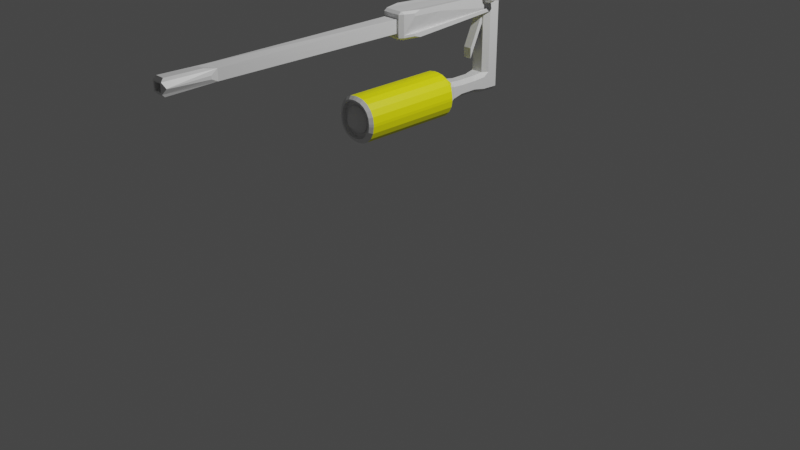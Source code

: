 # Source: blaster.blend  (saved by Blender 3.0.42; exported with 4.5.12 LTS)
import bpy
from mathutils import Matrix  # noqa: F401  (used for matrix-valued properties, if any)

bpy.ops.wm.read_factory_settings(use_empty=True)
scene = bpy.context.scene
scene.name = 'Scene'

# ---- collections
col_collection = bpy.data.collections.new('Collection'); scene.collection.children.link(col_collection)

# ---- materials (node trees are filled in below, after node groups)
mat_yellowplastic = bpy.data.materials.new('YellowPlastic')
mat_yellowplastic.use_transparent_shadow = False
mat_material = bpy.data.materials.new('Material')
mat_material.alpha_threshold = 0.0
mat_material.use_transparent_shadow = False
mat_material.line_color = (0.0, 0.0, 0.0, 1.0)

# ---- material node trees
mat_yellowplastic.use_nodes = True; mat_yellowplastic.node_tree.nodes.clear()
_N = mat_yellowplastic.node_tree.nodes; _L = mat_yellowplastic.node_tree.links
n0 = _N.new('ShaderNodeBsdfPrincipled'); n0.name = 'Principled BSDF'; n0.location = (10, 300)
n0.distribution = 'GGX'
n0.subsurface_method = 'RANDOM_WALK_SKIN'
n0.inputs[0].default_value = (1.0, 1.0, 0.0, 1.0)
n0.inputs[3].default_value = 1.45
n0.inputs[27].default_value = (0.0, 0.0, 0.0, 1.0)
n0.inputs[28].default_value = 1.0
n1 = _N.new('ShaderNodeOutputMaterial'); n1.name = 'Material Output'; n1.location = (300, 300)
_L.new(n0.outputs[0], n1.inputs[0])
n1.is_active_output = True
mat_material.use_nodes = True; mat_material.node_tree.nodes.clear()
_N = mat_material.node_tree.nodes; _L = mat_material.node_tree.links
n0 = _N.new('ShaderNodeOutputMaterial'); n0.name = 'Material Output'; n0.location = (300, 300)
n1 = _N.new('ShaderNodeBsdfPrincipled'); n1.name = 'Principled BSDF'; n1.location = (10, 300)
n1.distribution = 'GGX'
n1.subsurface_method = 'RANDOM_WALK_SKIN'
n1.inputs[2].default_value = 0.4
n1.inputs[3].default_value = 1.45
n1.inputs[27].default_value = (0.0, 0.0, 0.0, 1.0)
n1.inputs[28].default_value = 1.0
_L.new(n1.outputs[0], n0.inputs[0])
n0.is_active_output = True

# ---- world
world_world = bpy.data.worlds.new('World'); scene.world = world_world
world_world.use_nodes = True; world_world.node_tree.nodes.clear()
_N = world_world.node_tree.nodes; _L = world_world.node_tree.links
n0 = _N.new('ShaderNodeOutputWorld'); n0.name = 'World Output'; n0.location = (300, 300)
n1 = _N.new('ShaderNodeBackground'); n1.name = 'Background'; n1.location = (10, 300)
n1.inputs[0].default_value = (0.05088, 0.05088, 0.05088, 1.0)
_L.new(n1.outputs[0], n0.inputs[0])
n0.is_active_output = True
world_world.color = (0.05088, 0.05088, 0.05088)
world_world.use_sun_shadow = False
world_world.sun_shadow_jitter_overblur = 0.0

# ---- cameras
cam_camera = bpy.data.cameras.new('Camera')
cam_camera.clip_end = 100.0
cam_camera.ortho_scale = 7.314

# ---- lights
light_light = bpy.data.lights.new('Light', 'POINT')
light_light.transmission_factor = 0.0
light_light.energy = 1000.0
light_light.shadow_soft_size = 0.1
light_light.shadow_maximum_resolution = 0.006
light_light.use_absolute_resolution = True

# ---- meshes
me_cube = bpy.data.meshes.new('Cube')
me_cube.from_pydata([(-0.08126, -0.01296, 1.31), (0.1157, -0.01296, 1.507), (-0.07162, -0.01296, 1.371), (-0.04364, -0.01296, 1.426), (-6.425e-05, -0.01296, 1.469), (0.05485, -0.01296, 1.497), (0.01803, 0.4344, 1.408), (0.1583, -0.01296, 1.507), (0.3661, -0.01296, 1.299), (0.2225, -0.01296, 1.497), (0.2805, -0.01296, 1.467), (0.3265, -0.01296, 1.421), (0.356, -0.01296, 1.364), (0.2668, 0.4344, 1.408), (0.3661, -0.01296, 1.27), (0.1558, -0.01296, 1.06), (0.3558, -0.01296, 1.205), (0.326, -0.01296, 1.146), (0.2794, -0.01296, 1.1), (0.2208, -0.01296, 1.07), (0.2668, 0.4344, 1.159), (0.1175, -0.01296, 1.06), (-0.08126, -0.01296, 1.258), (0.05605, -0.01296, 1.069), (0.0006537, -0.01296, 1.098), (-0.04331, -0.01296, 1.142), (-0.07154, -0.01296, 1.197), (0.01803, 0.4344, 1.159), (0.01567, 0.4344, 1.405), (-0.08126, 0.3582, 1.31), (0.1157, 0.3582, 1.507), (0.01984, 0.4344, 1.41), (-0.07162, 0.3582, 1.371), (0.01714, 0.4344, 1.407), (-0.04364, 0.3582, 1.426), (0.01864, 0.4344, 1.408), (-6.473e-05, 0.3582, 1.469), (0.01824, 0.4344, 1.407), (0.05485, 0.3582, 1.497), (0.01826, 0.4344, 1.408), (0.265, 0.4344, 1.409), (0.1583, 0.3582, 1.507), (0.3661, 0.3582, 1.299), (0.2677, 0.4344, 1.407), (0.2225, 0.3582, 1.497), (0.2669, 0.4344, 1.408), (0.2805, 0.3582, 1.467), (0.2665, 0.4344, 1.406), (0.3265, 0.3582, 1.421), (0.2651, 0.4344, 1.407), (0.356, 0.3582, 1.364), (0.2662, 0.4344, 1.408), (0.2676, 0.4344, 1.16), (0.3661, 0.3582, 1.27), (0.1558, 0.3582, 1.06), (0.2653, 0.4344, 1.158), (0.3558, 0.3582, 1.205), (0.2661, 0.4344, 1.159), (0.326, 0.3582, 1.146), (0.2649, 0.4344, 1.159), (0.2794, 0.3582, 1.1), (0.2665, 0.4344, 1.161), (0.2208, 0.3582, 1.07), (0.267, 0.4344, 1.159), (0.01958, 0.4344, 1.157), (0.1175, 0.3582, 1.06), (-0.08126, 0.3582, 1.258), (0.0157, 0.4344, 1.161), (0.05605, 0.3582, 1.069), (0.01816, 0.4344, 1.159), (0.0006531, 0.3582, 1.098), (0.01829, 0.4344, 1.16), (-0.04331, 0.3582, 1.142), (0.01879, 0.4344, 1.159), (-0.07154, 0.3582, 1.197), (0.01724, 0.4344, 1.159), (0.1181, -0.6895, 1.477), (0.1157, -0.6595, 1.507), (-0.05128, -0.6895, 1.308), (-0.08126, -0.6595, 1.31), (0.06423, -0.6895, 1.469), (0.05485, -0.6595, 1.497), (0.01778, -0.6895, 1.445), (-6.342e-05, -0.6595, 1.469), (-0.01908, -0.6895, 1.408), (-0.04364, -0.6595, 1.426), (-0.04275, -0.6895, 1.362), (-0.07162, -0.6595, 1.371), (0.3362, -0.6895, 1.297), (0.3661, -0.6595, 1.299), (0.156, -0.6895, 1.477), (0.1583, -0.6595, 1.507), (0.3271, -0.6895, 1.354), (0.356, -0.6595, 1.364), (0.3019, -0.6895, 1.404), (0.3265, -0.6595, 1.421), (0.2626, -0.6895, 1.443), (0.2805, -0.6595, 1.467), (0.2132, -0.6895, 1.468), (0.2225, -0.6595, 1.497), (0.1535, -0.6895, 1.09), (0.1558, -0.6595, 1.06), (0.3362, -0.6895, 1.272), (0.3661, -0.6595, 1.27), (0.2114, -0.6895, 1.099), (0.2208, -0.6595, 1.07), (0.2616, -0.6895, 1.124), (0.2795, -0.6595, 1.1), (0.3014, -0.6895, 1.164), (0.326, -0.6595, 1.146), (0.327, -0.6895, 1.214), (0.3558, -0.6595, 1.205), (-0.05128, -0.6895, 1.261), (-0.08126, -0.6595, 1.258), (0.1198, -0.6895, 1.09), (0.1175, -0.6595, 1.06), (-0.04267, -0.6895, 1.206), (-0.07154, -0.6595, 1.197), (-0.01875, -0.6895, 1.159), (-0.04331, -0.6595, 1.142), (0.0185, -0.6895, 1.122), (0.0006545, -0.6595, 1.098), (0.06543, -0.6895, 1.098), (0.05605, -0.6595, 1.069), (0.2266, 0.4344, 1.159), (0.2668, 0.4344, 1.199), (0.2668, 0.4344, 1.159), (0.2668, 0.4344, 1.367), (0.2265, 0.4344, 1.408), (0.2668, 0.4344, 1.408), (0.0584, 0.4344, 1.408), (0.01804, 0.4344, 1.367), (0.01804, 0.4344, 1.408), (0.01804, 0.4344, 1.199), (0.05832, 0.4344, 1.159), (0.01804, 0.4344, 1.159), (0.2479, 1.099, 1.218), (0.2079, 1.099, 1.178), (0.2093, 1.139, 1.217), (0.2479, 1.099, 1.389), (0.2093, 1.139, 1.39), (0.07561, 1.139, 1.39), (0.03698, 1.099, 1.389), (0.03698, 1.099, 1.218), (0.07561, 1.139, 1.217), (0.07702, 1.099, 1.178), (0.2035, 0.5047, 1.182), (0.2437, 0.5047, 1.222), (0.2437, 0.5047, 1.344), (0.2034, 0.5047, 1.385), (0.04118, 0.5047, 1.222), (0.08141, 0.5047, 1.182), (0.0815, 0.5047, 1.385), (0.04118, 0.5047, 1.344), (0.09773, 0.6332, 1.368), (0.0575, 0.6332, 1.328), (0.2274, 0.6332, 1.328), (0.1871, 0.6332, 1.368), (0.1872, 0.6332, 1.198), (0.2274, 0.6332, 1.239), (0.0575, 0.6332, 1.239), (0.09764, 0.6332, 1.198), (0.0977, 0.8146, 1.368), (0.05749, 0.8146, 1.328), (0.2274, 0.8146, 1.328), (0.1872, 0.8146, 1.368), (0.1873, 0.8146, 1.198), (0.2274, 0.8146, 1.239), (0.05749, 0.8146, 1.239), (0.09758, 0.8146, 1.198), (0.04118, 0.9346, 1.344), (0.08137, 0.9346, 1.385), (0.03975, 0.9906, 1.386), (0.2035, 0.9346, 1.385), (0.2437, 0.9346, 1.344), (0.2451, 0.9906, 1.386), (0.2437, 0.9346, 1.222), (0.2036, 0.9346, 1.182), (0.04118, 0.9346, 1.222), (0.08124, 0.9346, 1.182), (0.08137, 0.9346, 2.177), (0.03975, 0.9906, 2.179), (0.2451, 0.9906, 2.179), (0.2035, 0.9346, 2.177), (0.2093, 1.139, 2.183), (0.2479, 1.099, 2.182), (0.03698, 1.099, 2.182), (0.07561, 1.139, 2.183), (0.2035, 0.9346, 2.006), (0.08137, 0.9346, 2.006), (0.03975, 0.9906, 2.007), (0.03698, 1.099, 2.01), (0.07561, 1.139, 2.011), (0.2093, 1.139, 2.011), (0.2479, 1.099, 2.01), (0.2451, 0.9906, 2.007), (0.06736, -0.2308, 2.197), (0.2175, -0.2308, 2.197), (0.2175, -0.2308, 1.986), (0.06736, -0.2308, 1.986), (0.03698, 1.099, 2.149), (0.2093, 1.139, 2.15), (0.2451, 0.9906, 2.146), (0.03975, 0.9906, 2.146), (0.07561, 1.139, 2.15), (0.2479, 1.099, 2.149), (0.2377, -0.2308, 2.174), (0.0472, -0.2308, 2.174), (0.2175, -0.2308, 2.156), (0.06736, -0.2308, 2.156), (0.03975, 0.9906, 2.039), (0.07561, 1.139, 2.043), (0.2479, 1.099, 2.042), (0.0472, -0.2308, 2.007), (0.06736, -0.2308, 2.024), (0.03698, 1.099, 2.042), (0.2093, 1.139, 2.043), (0.2451, 0.9906, 2.039), (0.2377, -0.2308, 2.007), (0.2175, -0.2308, 2.024), (0.2674, -0.1908, 2.175), (0.2996, -0.08448, 2.174), (-0.01474, -0.08448, 2.174), (0.01749, -0.1908, 2.175), (0.01749, -0.1908, 2.008), (-0.01474, -0.08448, 2.01), (0.2674, -0.1908, 2.008), (0.2996, -0.08448, 2.01), (0.04811, -0.1998, 2.224), (0.0472, -0.2308, 2.2), (0.2377, -0.2308, 2.2), (0.2368, -0.1998, 2.224), (0.2368, -0.1998, 1.959), (0.2377, -0.2308, 1.982), (0.0472, -0.2308, 1.982), (0.04811, -0.1998, 1.959), (-0.01474, -0.08448, 2.2), (-0.01107, -0.01216, 2.222), (0.04402, -0.194, 2.224), (0.01749, -0.1908, 2.202), (0.2409, -0.194, 2.224), (0.2674, -0.1908, 2.202), (0.2959, -0.01216, 2.222), (0.2996, -0.08448, 2.2), (0.2996, -0.08448, 1.987), (0.2959, -0.01188, 1.965), (0.2407, -0.1941, 1.959), (0.2674, -0.1908, 1.983), (0.04416, -0.1941, 1.959), (0.01749, -0.1908, 1.983), (-0.01106, -0.01188, 1.965), (-0.01474, -0.08448, 1.987), (0.19, -2.668, 2.012), (0.19, -2.668, 2.169), (0.0949, -2.668, 2.169), (0.0949, -2.668, 2.012), (0.1773, -2.292, 2.023), (0.1076, -2.292, 2.023), (0.1076, -2.292, 2.157), (0.1773, -2.292, 2.157), (0.2317, -2.672, 2.088), (0.2008, -2.697, 2.04), (0.2318, -2.672, 2.092), (0.2011, -2.696, 2.141), (0.05314, -2.672, 2.093), (0.08411, -2.697, 2.14), (0.05304, -2.672, 2.089), (0.08382, -2.696, 2.04), (0.2179, -2.246, 2.064), (0.1978, -2.173, 2.026), (0.06667, -2.246, 2.083), (0.08521, -2.173, 2.044), (0.06702, -2.246, 2.117), (0.0871, -2.173, 2.155), (0.2182, -2.246, 2.097), (0.1997, -2.173, 2.136), (0.08137, 0.9346, 1.862), (0.03975, 0.9906, 1.863), (0.07561, 1.139, 1.867), (0.2479, 1.099, 1.866), (0.2035, 0.9346, 1.862), (0.03698, 1.099, 1.866), (0.2093, 1.139, 1.867), (0.2451, 0.9906, 1.863), (0.07415, 0.6881, 1.995), (0.2107, 0.6881, 1.995), (0.2035, 0.6883, 2.006), (0.08138, 0.6883, 2.006), (0.07112, -0.6895, 1.452), (0.1201, -0.6895, 1.46), (0.02889, -0.6895, 1.43), (-0.004633, -0.6895, 1.397), (-0.02615, -0.6895, 1.355), (-0.03391, -0.6895, 1.306), (0.1545, -0.6895, 1.46), (0.2066, -0.6895, 1.451), (0.2515, -0.6895, 1.428), (0.2872, -0.6895, 1.393), (0.3102, -0.6895, 1.348), (0.3184, -0.6895, 1.296), (0.205, -0.6895, 1.116), (0.1523, -0.6895, 1.107), (0.2506, -0.6895, 1.139), (0.2868, -0.6895, 1.175), (0.31, -0.6895, 1.221), (0.3184, -0.6895, 1.273), (0.1217, -0.6895, 1.107), (0.07222, -0.6895, 1.115), (0.02954, -0.6895, 1.137), (-0.004331, -0.6895, 1.171), (-0.02608, -0.6895, 1.213), (-0.03391, -0.6895, 1.263), (0.07112, -0.6895, 1.452), (0.1201, -0.6895, 1.46), (0.02889, -0.6895, 1.43), (-0.004633, -0.6895, 1.397), (-0.02615, -0.6895, 1.355), (-0.03391, -0.6895, 1.306), (0.1545, -0.6895, 1.46), (0.2066, -0.6895, 1.451), (0.2515, -0.6895, 1.428), (0.2872, -0.6895, 1.393), (0.3102, -0.6895, 1.348), (0.3184, -0.6895, 1.296), (0.205, -0.6895, 1.116), (0.1523, -0.6895, 1.107), (0.2506, -0.6895, 1.139), (0.2868, -0.6895, 1.175), (0.31, -0.6895, 1.221), (0.3184, -0.6895, 1.273), (0.1217, -0.6895, 1.107), (0.07222, -0.6895, 1.115), (0.02954, -0.6895, 1.137), (-0.004331, -0.6895, 1.171), (-0.02608, -0.6895, 1.213), (-0.03391, -0.6895, 1.263), (0.07112, -0.639, 1.452), (0.1201, -0.639, 1.46), (0.02889, -0.639, 1.43), (-0.004633, -0.639, 1.397), (-0.02615, -0.639, 1.355), (-0.03391, -0.639, 1.306), (0.1545, -0.639, 1.46), (0.2066, -0.639, 1.451), (0.2515, -0.639, 1.428), (0.2872, -0.639, 1.393), (0.3102, -0.639, 1.348), (0.3184, -0.639, 1.296), (0.205, -0.639, 1.116), (0.1523, -0.639, 1.107), (0.2506, -0.639, 1.139), (0.2868, -0.639, 1.175), (0.31, -0.639, 1.221), (0.3184, -0.639, 1.273), (0.1217, -0.639, 1.107), (0.07222, -0.639, 1.115), (0.02954, -0.639, 1.137), (-0.004331, -0.639, 1.171), (-0.02608, -0.639, 1.213), (-0.03391, -0.639, 1.263), (0.08974, -0.639, 1.407), (0.1255, -0.639, 1.412), (0.05887, -0.639, 1.391), (0.03437, -0.639, 1.366), (0.01865, -0.639, 1.336), (0.01298, -0.639, 1.3), (0.1507, -0.639, 1.412), (0.1887, -0.639, 1.406), (0.2216, -0.639, 1.389), (0.2477, -0.639, 1.363), (0.2644, -0.639, 1.331), (0.2704, -0.639, 1.293), (0.1876, -0.639, 1.161), (0.149, -0.639, 1.155), (0.2209, -0.639, 1.178), (0.2473, -0.639, 1.204), (0.2643, -0.639, 1.238), (0.2704, -0.639, 1.276), (0.1267, -0.639, 1.155), (0.09054, -0.639, 1.161), (0.05935, -0.639, 1.176), (0.0346, -0.639, 1.201), (0.0187, -0.639, 1.232), (0.01298, -0.639, 1.269), (0.1865, -2.696, 2.128), (0.1863, -2.697, 2.053), (0.09838, -2.696, 2.052), (0.0986, -2.697, 2.128), (0.1865, -0.6338, 2.128), (0.1863, -0.634, 2.053), (0.09838, -0.6338, 2.052), (0.0986, -0.634, 2.128), (0.08974, -0.6601, 1.407), (0.1091, -0.7219, 1.347), (0.1304, -0.7219, 1.35), (0.1255, -0.6601, 1.412), (0.05887, -0.6601, 1.391), (0.09566, -0.7219, 1.34), (0.03437, -0.6601, 1.366), (0.08501, -0.7219, 1.33), (0.01865, -0.6601, 1.336), (0.07817, -0.7219, 1.316), (0.01298, -0.6601, 1.3), (0.07479, -0.7219, 1.295), (0.1507, -0.6601, 1.412), (0.1458, -0.7219, 1.35), (0.1694, -0.7219, 1.347), (0.1887, -0.6601, 1.406), (0.1848, -0.7219, 1.339), (0.2216, -0.6601, 1.389), (0.197, -0.7219, 1.327), (0.2477, -0.6601, 1.363), (0.2049, -0.7219, 1.311), (0.2644, -0.6601, 1.331), (0.2086, -0.7219, 1.288), (0.2704, -0.6601, 1.293), (0.1876, -0.6601, 1.161), (0.1682, -0.7219, 1.22), (0.1442, -0.7219, 1.217), (0.149, -0.6601, 1.155), (0.2209, -0.6601, 1.178), (0.1841, -0.7219, 1.229), (0.2473, -0.6601, 1.204), (0.1967, -0.7219, 1.241), (0.2643, -0.6601, 1.238), (0.2048, -0.7219, 1.257), (0.2704, -0.6601, 1.276), (0.2086, -0.7219, 1.281), (0.1267, -0.6601, 1.155), (0.1315, -0.7219, 1.217), (0.1099, -0.7219, 1.22), (0.09054, -0.6601, 1.161), (0.09613, -0.7219, 1.227), (0.05935, -0.6601, 1.176), (0.08523, -0.7219, 1.238), (0.0346, -0.6601, 1.201), (0.07823, -0.7219, 1.252), (0.0187, -0.6601, 1.232), (0.07479, -0.7219, 1.273), (0.01298, -0.6601, 1.269), (0.08138, 0.7704, 2.006), (0.08137, 0.8525, 2.006), (0.2035, 0.8525, 2.006), (0.2035, 0.7704, 2.006), (0.1866, 0.9346, 1.986), (0.09831, 0.9346, 1.986), (0.1866, 0.9346, 1.882), (0.09831, 0.9346, 1.882), (0.1866, 0.7865, 1.659), (0.09831, 0.7865, 1.659), (0.1866, 0.7865, 1.555), (0.09831, 0.7865, 1.555), (0.3471, 0.9978, 2.151), (0.2553, 0.8879, 2.124), (0.3044, 0.8903, 2.126), (0.2505, 0.8841, 2.118), (0.2814, 0.2739, 2.165), (0.2633, 0.6323, 2.155), (0.3486, 0.8582, 2.256), (0.3427, 0.8749, 2.272), (0.3453, 0.9919, 2.174), (0.3539, 0.8647, 2.233), (0.353, 0.9811, 2.134), (0.2479, 0.9357, 2.147), (0.2479, 0.9357, 2.037), (0.3406, 0.8995, 2.214), (0.2968, 0.8902, 2.136), (0.3407, 0.8943, 2.177), (0.3573, 0.9583, 2.141), (0.2553, 0.888, 2.137), (0.2504, 0.8865, 2.138), (0.2943, 0.9386, 2.143), (0.299, 0.8675, 2.264), (0.3048, 0.9906, 2.143), (0.2991, 0.9841, 2.166), (0.3086, 0.9399, 2.15), (0.3049, 0.8508, 2.248), (0.3066, 0.8567, 2.224), (0.311, 0.9505, 2.132), (0.3192, 0.9413, 2.164), (0.3108, 0.974, 2.127), (0.2814, 0.2739, 2.153), (0.2633, 0.6323, 2.145), (0.3131, 0.9326, 2.173), (0.3145, 0.8908, 2.129), (0.333, 0.8921, 2.148), (0.2639, 0.8581, 2.226), (0.2823, 0.8526, 2.22), (0.2826, 0.8471, 2.243), (0.2689, 0.9527, 2.133), (0.2891, 0.9703, 2.123), (0.2873, 0.9465, 2.128), (0.3779, 0.9853, 2.139), (0.3969, 0.9744, 2.157), (0.3845, 0.9629, 2.146), (0.3941, 0.8801, 2.25), (0.3743, 0.8626, 2.261), (0.3818, 0.8694, 2.238), (0.258, 0.8747, 2.242), (0.2766, 0.8637, 2.26), (0.2704, 0.8862, 2.253), (0.2754, 0.9801, 2.161), (0.2832, 0.987, 2.139), (0.263, 0.9694, 2.15), (0.3725, 0.9965, 2.18), (0.391, 0.991, 2.174), (0.3719, 1.002, 2.156), (0.3698, 0.903, 2.272), (0.3683, 0.8792, 2.277), (0.3882, 0.8967, 2.267), (0.2531, 0.931, 2.111), (0.2477, 0.9357, 2.11), (0.255, 0.8928, 2.111), (0.2553, 0.8879, 2.116), (0.2506, 0.8828, 2.106), (0.2553, 0.888, 2.143), (0.2503, 0.8877, 2.148), (0.3028, 0.891, 2.144), (0.2953, 0.8955, 2.145), (0.2929, 0.8902, 2.141), (0.3207, 0.9339, 2.117), (0.312, 0.9335, 2.114), (0.3139, 0.9386, 2.118), (0.3219, 0.8957, 2.119), (0.319, 0.8908, 2.123), (0.3089, 0.8903, 2.12), (0.3134, 0.8953, 2.115), (0.3159, 0.8923, 2.155), (0.3084, 0.8967, 2.153), (0.3087, 0.8913, 2.147), (0.3439, 0.9351, 2.141), (0.3386, 0.9348, 2.133), (0.3374, 0.9399, 2.138), (0.3442, 0.8969, 2.143), (0.3397, 0.892, 2.145), (0.3339, 0.8916, 2.137), (0.3391, 0.8966, 2.135), (0.3215, 0.8938, 2.172), (0.3176, 0.8981, 2.166), (0.3204, 0.8925, 2.162), (0.3514, 0.9347, 2.177), (0.3531, 0.9362, 2.168), (0.3488, 0.9413, 2.171), (0.3531, 0.8996, 2.18), (0.3482, 0.8946, 2.179), (0.3466, 0.893, 2.168), (0.3525, 0.8979, 2.17), (0.3118, 0.8978, 2.207), (0.3168, 0.8985, 2.203), (0.353, 0.9355, 2.18), (0.3516, 0.9436, 2.172), (0.3518, 0.9002, 2.217), (0.3436, 0.9023, 2.208), (0.3486, 0.9069, 2.205), (0.3067, 0.8909, 2.139), (0.3149, 0.8914, 2.145), (0.3217, 0.8922, 2.153), (0.3268, 0.8926, 2.163), (0.328, 0.894, 2.174), (0.3233, 0.8994, 2.204), (0.3216, 0.8984, 2.21), (0.2479, 0.9357, 2.138), (0.2991, 0.9386, 2.137), (0.3156, 0.9399, 2.147), (0.3264, 0.9413, 2.166), (0.3225, 0.9353, 2.173), (0.3269, 0.8915, 2.14), (0.3392, 0.8929, 2.166), (0.3361, 0.9012, 2.207), (0.2478, 0.9357, 2.121), (0.3084, 0.9386, 2.125), (0.3294, 0.9399, 2.141), (0.3405, 0.9413, 2.169), (0.3408, 0.9405, 2.172), (0.3057, 0.9859, 2.164), (0.31, 0.9907, 2.147), (0.3397, 0.9917, 2.17), (0.341, 0.996, 2.153), (0.3065, 0.9824, 2.163), (0.3088, 0.9815, 2.161), (0.3123, 0.9854, 2.148), (0.3107, 0.9872, 2.146), (0.3404, 0.9881, 2.169), (0.3393, 0.9867, 2.167), (0.3403, 0.9902, 2.153), (0.3417, 0.9925, 2.152)], [], [(87, 2, 0, 79), (3, 34, 32, 2), (133, 131, 153, 150), (1, 30, 38, 5), (111, 16, 14, 103), (146, 151, 161, 158), (44, 9, 10, 46), (177, 179, 145, 137), (144, 141, 140, 138), (225, 251, 249, 224), (104, 106, 302, 300), (7, 91, 99, 9), (17, 58, 56, 16), (2, 32, 29, 0), (4, 36, 34, 3), (5, 38, 36, 4), (40, 45, 13), (1, 7, 41, 30), (39, 31, 6), (37, 39, 6), (35, 37, 6), (33, 35, 6), (22, 0, 29, 66), (7, 1, 77, 91), (83, 4, 3, 85), (85, 3, 2, 87), (12, 93, 89, 8), (0, 22, 113, 79), (175, 174, 176, 136, 139), (41, 7, 9, 44), (46, 10, 11, 48), (48, 11, 12, 50), (52, 57, 20), (53, 42, 8, 14), (50, 12, 8, 42), (45, 47, 13), (47, 49, 13), (49, 51, 13), (51, 43, 13), (11, 95, 93, 12), (101, 15, 19, 105), (9, 99, 97, 10), (10, 97, 95, 11), (14, 8, 89, 103), (124, 134, 151, 146), (16, 56, 53, 14), (18, 60, 58, 17), (19, 62, 60, 18), (64, 69, 27), (15, 21, 65, 54), (63, 55, 20), (61, 63, 20), (59, 61, 20), (57, 59, 20), (15, 54, 62, 19), (21, 15, 101, 115), (107, 18, 17, 109), (109, 17, 16, 111), (26, 117, 113, 22), (105, 19, 18, 107), (81, 5, 4, 83), (65, 21, 23, 68), (70, 24, 25, 72), (72, 25, 26, 74), (68, 23, 24, 70), (74, 26, 22, 66), (69, 71, 27), (71, 73, 27), (73, 75, 27), (75, 67, 27), (25, 119, 117, 26), (20, 55, 64, 27, 135, 134, 124, 126), (23, 123, 121, 24), (24, 121, 119, 25), (21, 115, 123, 23), (130, 128, 149, 152), (29, 32, 33, 28), (32, 34, 35, 33), (34, 36, 37, 35), (36, 38, 39, 37), (38, 30, 31, 39), (41, 44, 45, 40), (44, 46, 47, 45), (46, 48, 49, 47), (48, 50, 51, 49), (50, 42, 43, 51), (40, 31, 30, 41), (53, 56, 57, 52), (56, 58, 59, 57), (58, 60, 61, 59), (60, 62, 63, 61), (62, 54, 55, 63), (52, 43, 42, 53), (65, 68, 69, 64), (68, 70, 71, 69), (70, 72, 73, 71), (72, 74, 75, 73), (74, 66, 67, 75), (64, 55, 54, 65), (28, 67, 66, 29), (28, 33, 6), (80, 76, 77, 81), (82, 80, 81, 83), (84, 82, 83, 85), (86, 84, 85, 87), (78, 86, 87, 79), (90, 98, 99, 91), (98, 96, 97, 99), (96, 94, 95, 97), (94, 92, 93, 95), (92, 88, 89, 93), (76, 90, 91, 77), (104, 100, 101, 105), (106, 104, 105, 107), (108, 106, 107, 109), (110, 108, 109, 111), (102, 110, 111, 103), (88, 102, 103, 89), (114, 122, 123, 115), (122, 120, 121, 123), (120, 118, 119, 121), (118, 116, 117, 119), (116, 112, 113, 117), (112, 78, 79, 113), (100, 114, 115, 101), (77, 1, 5, 81), (13, 43, 52, 20, 126, 125, 127, 129), (6, 31, 40, 13, 129, 128, 130, 132), (27, 67, 28, 6, 132, 131, 133, 135), (148, 147, 159, 156), (152, 149, 157, 154), (150, 153, 155, 160), (154, 157, 165, 162), (162, 165, 173, 171), (158, 161, 169, 166), (160, 155, 163, 168), (156, 159, 167, 164), (166, 169, 179, 177), (168, 163, 170, 178), (164, 167, 176, 174), (178, 170, 172, 142, 143), (124, 125, 126), (127, 128, 129), (130, 131, 132), (133, 134, 135), (136, 137, 138), (143, 144, 145), (170, 171, 172), (173, 174, 175), (138, 140, 139, 136), (141, 144, 143, 142), (137, 145, 144, 138), (151, 134, 133, 150), (177, 137, 136, 176), (130, 152, 153, 131), (127, 148, 149, 128), (161, 151, 150, 160), (124, 146, 147, 125), (152, 154, 155, 153), (148, 156, 157, 149), (146, 158, 159, 147), (169, 161, 160, 168), (154, 162, 163, 155), (156, 164, 165, 157), (158, 166, 167, 159), (179, 169, 168, 178), (162, 171, 170, 163), (164, 174, 173, 165), (166, 177, 176, 167), (145, 179, 178, 143), (127, 125, 147, 148), (187, 186, 181, 180, 183, 182, 185, 184), (204, 200, 186, 187), (205, 201, 184, 185), (200, 203, 181, 186), (206, 230, 197, 208), (201, 204, 187, 184), (202, 205, 185, 182), (283, 279, 194, 195), (282, 278, 192, 193), (280, 283, 195, 188), (281, 277, 190, 191), (279, 282, 193, 194), (278, 281, 191, 192), (277, 276, 189, 190), (229, 207, 209, 196), (244, 227, 226, 247), (284, 285, 232, 235), (206, 220, 241, 230), (221, 243, 241, 220), (188, 195, 245, 246, 232, 285), (218, 226, 220, 206), (180, 181, 237, 238, 228), (209, 208, 197, 196), (233, 218, 219, 198), (190, 189, 284, 235, 248, 250), (234, 233, 198, 199), (218, 206, 208, 219), (223, 207, 229, 239), (259, 258, 254, 253), (182, 183, 231, 240, 242), (203, 210, 225, 222), (481, 456, 221), (532, 571, 572, 542), (216, 211, 204, 201), (215, 210, 203, 200), (212, 216, 201, 205), (211, 215, 200, 204), (192, 191, 215, 211), (194, 193, 216, 212), (191, 190, 210, 215), (193, 192, 211, 216), (195, 194, 212, 217), (236, 222, 223, 239), (249, 234, 213, 224), (213, 234, 199, 214), (199, 198, 219, 214), (233, 247, 226, 218), (207, 213, 214, 209), (224, 213, 207, 223), (257, 256, 252, 255), (219, 208, 275, 269), (267, 271, 257, 255), (263, 275, 259, 253), (471, 518, 528, 475), (210, 190, 250, 251, 225), (470, 455, 453, 469), (181, 203, 222, 236, 237), (222, 225, 224, 223), (195, 217, 464, 227, 244, 245), (230, 229, 196, 197), (229, 230, 231, 228), (233, 234, 235, 232), (242, 240, 241, 243), (250, 248, 249, 251), (238, 237, 236, 239), (246, 245, 244, 247), (239, 229, 228, 238), (230, 241, 240, 231), (232, 246, 247, 233), (248, 235, 234, 249), (183, 180, 228, 231), (258, 259, 275, 273), (209, 214, 271, 273), (254, 258, 273, 265), (268, 274, 262, 260), (261, 267, 255, 252), (256, 257, 271, 269), (272, 270, 266, 264), (253, 254, 265, 263), (208, 209, 273, 275), (214, 219, 269, 271), (261, 263, 384, 385), (268, 260, 261, 269), (266, 270, 271, 267), (272, 264, 265, 273), (262, 274, 275, 263), (269, 275, 274, 268), (263, 261, 260, 262), (264, 266, 267, 265), (273, 271, 270, 272), (269, 261, 252, 256), (171, 173, 280, 276), (172, 171, 276, 277), (141, 142, 281, 278), (139, 140, 282, 279), (142, 172, 277, 281), (173, 175, 283, 280), (140, 141, 278, 282), (175, 139, 279, 283), (189, 188, 285, 284), (188, 189, 441, 440, 287, 286, 443, 442), (301, 300, 324, 325), (98, 90, 294, 295), (90, 76, 289, 294), (116, 118, 309, 310), (114, 100, 301, 306), (110, 102, 305, 304), (84, 86, 292, 291), (92, 94, 297, 298), (120, 122, 307, 308), (106, 108, 303, 302), (80, 82, 290, 288), (96, 98, 295, 296), (100, 104, 300, 301), (102, 88, 299, 305), (112, 116, 310, 311), (86, 78, 293, 292), (88, 92, 298, 299), (118, 120, 308, 309), (108, 110, 304, 303), (82, 84, 291, 290), (94, 96, 296, 297), (76, 80, 288, 289), (122, 114, 306, 307), (78, 112, 311, 293), (313, 312, 336, 337), (292, 293, 317, 316), (309, 308, 332, 333), (300, 302, 326, 324), (295, 294, 318, 319), (310, 309, 333, 334), (302, 303, 327, 326), (296, 295, 319, 320), (311, 310, 334, 335), (303, 304, 328, 327), (297, 296, 320, 321), (293, 311, 335, 317), (289, 288, 312, 313), (304, 305, 329, 328), (298, 297, 321, 322), (306, 301, 325, 330), (288, 290, 314, 312), (305, 299, 323, 329), (299, 298, 322, 323), (290, 291, 315, 314), (307, 306, 330, 331), (294, 289, 313, 318), (291, 292, 316, 315), (308, 307, 331, 332), (340, 341, 365, 364), (328, 329, 353, 352), (322, 321, 345, 346), (330, 325, 349, 354), (312, 314, 338, 336), (329, 323, 347, 353), (323, 322, 346, 347), (314, 315, 339, 338), (331, 330, 354, 355), (318, 313, 337, 342), (315, 316, 340, 339), (332, 331, 355, 356), (325, 324, 348, 349), (316, 317, 341, 340), (333, 332, 356, 357), (324, 326, 350, 348), (319, 318, 342, 343), (334, 333, 357, 358), (326, 327, 351, 350), (320, 319, 343, 344), (335, 334, 358, 359), (327, 328, 352, 351), (321, 320, 344, 345), (317, 335, 359, 341), (379, 378, 428, 431), (357, 356, 380, 381), (348, 350, 374, 372), (343, 342, 366, 367), (358, 357, 381, 382), (350, 351, 375, 374), (344, 343, 367, 368), (359, 358, 382, 383), (351, 352, 376, 375), (345, 344, 368, 369), (341, 359, 383, 365), (337, 336, 360, 361), (352, 353, 377, 376), (346, 345, 369, 370), (354, 349, 373, 378), (336, 338, 362, 360), (353, 347, 371, 377), (347, 346, 370, 371), (338, 339, 363, 362), (355, 354, 378, 379), (342, 337, 361, 366), (339, 340, 364, 363), (356, 355, 379, 380), (349, 348, 372, 373), (360, 362, 396, 392), (371, 370, 413, 415), (374, 375, 422, 420), (366, 361, 395, 404), (373, 372, 416, 419), (377, 371, 415, 426), (363, 364, 400, 398), (380, 379, 431, 433), (362, 363, 398, 396), (364, 365, 402, 400), (381, 380, 433, 435), (372, 374, 420, 416), (365, 383, 439, 402), (382, 381, 435, 437), (378, 373, 419, 428), (368, 367, 407, 409), (383, 382, 437, 439), (375, 376, 424, 422), (369, 368, 409, 411), (376, 377, 426, 424), (370, 369, 411, 413), (367, 366, 404, 407), (418, 417, 421, 423, 425, 427, 414, 412, 410, 408, 406, 405, 394, 393, 397, 399, 401, 403, 438, 436, 434, 432, 430, 429), (387, 386, 390, 391), (265, 267, 386, 387), (263, 265, 387, 384), (267, 261, 385, 386), (390, 389, 388, 391), (386, 385, 389, 390), (385, 384, 388, 389), (384, 387, 391, 388), (393, 394, 395, 392), (397, 393, 392, 396), (399, 397, 396, 398), (401, 399, 398, 400), (403, 401, 400, 402), (405, 406, 407, 404), (406, 408, 409, 407), (408, 410, 411, 409), (410, 412, 413, 411), (412, 414, 415, 413), (394, 405, 404, 395), (417, 418, 419, 416), (421, 417, 416, 420), (423, 421, 420, 422), (425, 423, 422, 424), (427, 425, 424, 426), (414, 427, 426, 415), (429, 430, 431, 428), (430, 432, 433, 431), (432, 434, 435, 433), (434, 436, 437, 435), (436, 438, 439, 437), (438, 403, 402, 439), (418, 429, 428, 419), (361, 360, 392, 395), (188, 189, 445, 444), (445, 447, 451, 449), (189, 276, 447, 445), (280, 188, 444, 446), (276, 280, 446, 447), (449, 451, 450, 448), (444, 445, 449, 448), (446, 444, 448, 450), (447, 446, 450, 451), (559, 568, 465, 560), (477, 461, 458, 476), (466, 454, 484, 554), (550, 573, 468, 494), (463, 516, 518, 471), (560, 465, 461, 477), (453, 513, 525, 454), (482, 457, 456, 481), (561, 463, 471, 562), (522, 570, 571, 532), (464, 217, 212, 205, 202, 561, 569, 455, 470, 482, 481, 221, 220, 226, 227), (470, 516, 457, 482), (512, 510, 521, 526), (511, 569, 570, 522), (562, 471, 475, 563), (202, 182, 242, 243, 221, 456, 457, 516, 463), (460, 576, 574, 474, 501, 500, 472, 459, 507, 504), (202, 463, 561), (479, 538, 547, 483), (523, 520, 531, 536), (475, 528, 538, 479), (484, 524, 535, 566), (483, 547, 487, 491), (485, 534, 545, 567), (563, 475, 479, 564), (533, 530, 541, 546), (467, 544, 552, 568), (564, 479, 483, 565), (543, 540, 549, 553), (480, 490, 502, 473), (551, 550, 494, 497), (489, 486, 498, 503), (548, 559, 560, 547), (565, 483, 491, 478), (495, 493, 505, 509), (458, 496, 508, 459), (486, 487, 488), (489, 490, 491), (492, 493, 494), (495, 496, 497), (498, 499, 500), (501, 502, 503), (504, 505, 506), (507, 508, 509), (486, 489, 491, 487), (462, 492, 494, 468), (493, 495, 497, 494), (461, 497, 496, 458), (500, 501, 503, 498), (460, 504, 506, 452), (504, 507, 509, 505), (459, 508, 507), (495, 509, 508, 496), (498, 486, 488, 499), (489, 503, 502, 490), (505, 493, 492, 506), (465, 551, 497, 461), (512, 513, 514), (517, 518, 519), (520, 521, 522), (523, 524, 525, 526), (527, 528, 529), (530, 531, 532), (533, 534, 535, 536), (537, 538, 539), (540, 541, 542), (543, 544, 545, 546), (551, 552, 553), (510, 512, 514, 511), (455, 514, 513, 453), (520, 523, 526, 521), (454, 525, 524, 484), (521, 510, 511, 522), (515, 519, 518, 516), (512, 526, 525, 513), (530, 533, 536, 531), (566, 535, 534, 485), (523, 536, 535, 524), (528, 518, 517, 529), (531, 520, 522, 532), (540, 543, 546, 541), (567, 545, 544, 467), (532, 542, 541, 530), (545, 534, 533, 546), (527, 539, 538, 528), (550, 551, 553, 549), (568, 552, 551, 465), (542, 550, 549, 540), (552, 544, 543, 553), (537, 548, 547, 538), (492, 462, 452, 506), (539, 557, 558, 537), (529, 555, 556, 527), (519, 466, 554, 517), (516, 470, 469, 515), (547, 560, 477, 487), (499, 472, 500), (501, 474, 473, 502), (487, 477, 476, 488), (490, 480, 478, 491), (488, 476, 472, 499), (573, 565, 478, 468), (462, 480, 473, 452), (572, 564, 565, 573), (537, 558, 559, 548), (571, 563, 564, 572), (527, 556, 557, 539), (517, 554, 555, 529), (455, 569, 511, 514), (570, 562, 563, 571), (542, 572, 573, 550), (569, 561, 562, 570), (557, 567, 467, 558), (515, 469, 466, 519), (555, 566, 485, 556), (452, 473, 575, 577), (480, 462, 468, 478), (476, 458, 459, 472), (558, 467, 568, 559), (556, 485, 567, 557), (554, 484, 566, 555), (469, 453, 454, 466), (577, 575, 581, 585), (460, 452, 577, 576), (473, 474, 574, 575), (574, 576, 582, 578), (576, 577, 585, 582), (579, 583, 584, 580), (579, 580, 581, 578), (578, 582, 583, 579), (585, 581, 580, 584), (582, 585, 584, 583), (575, 574, 578, 581)])
me_cube.polygons.foreach_set('material_index', [0, 0, 1, 0, 0, 1, 0, 1, 1, 1, 1, 0, 0, 0, 0, 0, 1, 0, 1, 1, 1, 1, 0, 0, 0, 0, 0, 0, 1, 0, 0, 0, 1, 0, 0, 1, 1, 0, 1, 0, 0, 0, 0, 0, 1, 0, 0, 0, 1, 0, 1, 1, 1, 1, 0, 0, 0, 0, 0, 0, 0, 0, 0, 0, 0, 0, 1, 1, 1, 1, 0, 0, 0, 0, 0, 1, 0, 0, 0, 0, 0, 0, 0, 0, 0, 0, 0, 0, 0, 0, 0, 0, 0, 0, 0, 0, 0, 0, 0, 0, 1, 1, 1, 1, 1, 1, 1, 1, 1, 1, 1, 1, 1, 1, 1, 1, 1, 1, 1, 1, 1, 1, 1, 1, 1, 0, 0, 0, 0, 1, 1, 1, 1, 1, 1, 1, 1, 1, 1, 1, 1, 0, 0, 0, 0, 1, 1, 1, 1, 1, 1, 1, 1, 1, 1, 1, 1, 1, 1, 1, 1, 1, 1, 1, 1, 1, 1, 1, 1, 1, 1, 1, 1, 1, 1, 1, 1, 1, 1, 1, 1, 1, 1, 1, 1, 1, 1, 1, 1, 1, 1, 1, 1, 1, 1, 1, 1, 1, 1, 1, 1, 1, 1, 1, 1, 1, 1, 1, 1, 1, 1, 1, 1, 1, 1, 1, 1, 1, 1, 1, 1, 1, 1, 1, 1, 1, 1, 1, 1, 1, 1, 1, 1, 1, 1, 1, 1, 1, 1, 1, 1, 1, 1, 1, 1, 1, 1, 1, 1, 1, 1, 1, 1, 1, 1, 1, 1, 1, 1, 1, 1, 1, 1, 1, 1, 1, 1, 1, 1, 1, 1, 1, 1, 1, 1, 1, 1, 1, 1, 1, 1, 1, 1, 1, 1, 1, 1, 1, 1, 1, 1, 1, 1, 1, 1, 1, 1, 1, 1, 1, 1, 1, 1, 1, 1, 1, 1, 1, 1, 1, 1, 1, 1, 1, 1, 1, 1, 1, 1, 1, 1, 1, 1, 1, 1, 1, 1, 1, 1, 1, 1, 1, 1, 1, 1, 1, 1, 1, 1, 1, 1, 1, 1, 1, 1, 1, 1, 1, 1, 1, 1, 1, 1, 1, 1, 1, 1, 1, 1, 1, 1, 1, 1, 1, 1, 1, 1, 1, 1, 1, 1, 1, 1, 1, 1, 1, 1, 1, 1, 1, 1, 1, 1, 1, 1, 1, 1, 1, 1, 1, 1, 1, 1, 1, 1, 1, 1, 1, 1, 1, 1, 1, 1, 1, 1, 1, 1, 1, 1, 1, 1, 1, 1, 1, 1, 1, 1, 1, 1, 1, 1, 1, 1, 1, 1, 1, 1, 1, 1, 1, 1, 1, 1, 1, 1, 1, 1, 1, 1, 1, 1, 1, 1, 1, 1, 1, 1, 1, 1, 1, 1, 1, 1, 1, 1, 1, 1, 1, 1, 1, 1, 1, 1, 1, 1, 1, 1, 1, 1, 1, 1, 1, 1, 1, 1, 1, 1, 1, 1, 1, 1, 1, 1, 1, 1, 1, 1, 1, 1, 1, 1, 1, 1, 1, 1, 1, 1, 1, 1, 1, 1, 1, 1, 1, 1, 1, 1, 1, 1, 1, 1, 1, 1, 1, 1, 1, 1, 1, 1, 1, 1, 1, 1, 1, 1, 1, 1, 1, 1, 1, 1, 1, 1, 1, 1, 1, 1, 1, 1, 1, 1, 1, 1, 1, 1, 1, 1, 1, 1, 1, 1, 1, 1, 1, 1, 1, 1, 1, 1, 1, 1, 1, 1, 1, 1, 1])
_uv = me_cube.uv_layers.new(name='UVMap')
_uv.uv.foreach_set('vector', [0.5489, 0.5, 0.5489, 0.5, 0.5149, 0.5, 0.5149, 0.5, 0.5796, 0.5, 0.5796, 0.7074, 0.5489, 0.7074, 0.5489, 0.5, 0.4155, 0.75, 0.5844, 0.75, 0.5752, 0.75, 0.4247, 0.75, 0.7351, 0.5, 0.7351, 0.7074, 0.7011, 0.7074, 0.7011, 0.5, 0.4562, 0.25, 0.4562, 0.25, 0.4925, 0.25, 0.4925, 0.25, 0.1747, 0.75, 0.3253, 0.75, 0.3159, 0.75, 0.1841, 0.75, 0.7948, 0.7074, 0.7948, 0.5, 0.8271, 0.5, 0.8271, 0.7074, 0.1744, 0.75, 0.3256, 0.75, 0.3274, 0.75, 0.1726, 0.75, 0.4215, 0.7965, 0.625, 0.7965, 0.625, 0.9535, 0.4215, 0.9535, 0.625, 0.75, 0.625, 0.75, 0.6255, 0.75, 0.6255, 0.75, 0.3969, 0.3364, 0.4112, 0.3084, 0.4112, 0.3084, 0.3969, 0.3364, 0.7589, 0.5, 0.7589, 0.5, 0.7948, 0.5, 0.7948, 0.5, 0.4234, 0.25, 0.4234, 0.04258, 0.4562, 0.04258, 0.4562, 0.25, 0.5489, 0.5, 0.5489, 0.7074, 0.5149, 0.7074, 0.5149, 0.5, 0.6704, 0.5, 0.6704, 0.7074, 0.5796, 0.7074, 0.5796, 0.5, 0.7011, 0.5, 0.7011, 0.7074, 0.6704, 0.7074, 0.6704, 0.5, 0.5704, 0.0, 0.5695, 0.0, 0.5695, 0.0, 0.7351, 0.5, 0.7589, 0.5, 0.7589, 0.7074, 0.7351, 0.7074, 0.625, 0.75, 0.625, 0.75, 0.625, 0.75, 0.6252, 0.75, 0.625, 0.75, 0.625, 0.75, 0.6254, 0.75, 0.6252, 0.75, 0.625, 0.75, 0.6242, 0.75, 0.6254, 0.75, 0.625, 0.75, 0.486, 0.5, 0.5149, 0.5, 0.5149, 0.7074, 0.486, 0.7074, 0.7589, 0.5, 0.7351, 0.5, 0.7351, 0.5, 0.7589, 0.5, 0.6704, 0.5, 0.6704, 0.5, 0.5796, 0.5, 0.5796, 0.5, 0.5796, 0.5, 0.5796, 0.5, 0.5489, 0.5, 0.5489, 0.5, 0.5448, 0.25, 0.5448, 0.25, 0.5089, 0.25, 0.5089, 0.25, 0.5149, 0.5, 0.486, 0.5, 0.486, 0.5, 0.5149, 0.5, 0.625, 0.0, 0.5754, 0.0, 0.4244, 0.0, 0.4226, 0.0, 0.625, 0.0, 0.7589, 0.7074, 0.7589, 0.5, 0.7948, 0.5, 0.7948, 0.7074, 0.625, 0.04258, 0.625, 0.25, 0.5771, 0.25, 0.5771, 0.04258, 0.5771, 0.04258, 0.5771, 0.25, 0.5448, 0.25, 0.5448, 0.04258, 0.1801, 0.75, 0.1809, 0.75, 0.1805, 0.75, 0.4925, 0.04258, 0.5089, 0.04258, 0.5089, 0.25, 0.4925, 0.25, 0.5448, 0.04258, 0.5448, 0.25, 0.5089, 0.25, 0.5089, 0.04258, 0.5695, 0.0, 0.5686, 0.0, 0.5695, 0.0, 0.5686, 0.0, 0.5693, 0.0, 0.5695, 0.0, 0.5693, 0.0, 0.5697, 0.0, 0.5695, 0.0, 0.5697, 0.0, 0.569, 0.0, 0.5695, 0.0, 0.5771, 0.25, 0.5771, 0.25, 0.5448, 0.25, 0.5448, 0.25, 0.2425, 0.5, 0.2425, 0.5, 0.2062, 0.5, 0.2062, 0.5, 0.7948, 0.5, 0.7948, 0.5, 0.8271, 0.5, 0.8271, 0.5, 0.625, 0.25, 0.625, 0.25, 0.5771, 0.25, 0.5771, 0.25, 0.4925, 0.25, 0.5089, 0.25, 0.5089, 0.25, 0.4925, 0.25, 0.1655, 0.75, 0.3345, 0.75, 0.3253, 0.75, 0.1747, 0.75, 0.4562, 0.25, 0.4562, 0.04258, 0.4925, 0.04258, 0.4925, 0.25, 0.1734, 0.5, 0.1734, 0.7074, 0.125, 0.7074, 0.125, 0.5, 0.2062, 0.5, 0.2062, 0.7074, 0.1734, 0.7074, 0.1734, 0.5, 0.3733, 0.75, 0.3748, 0.75, 0.375, 0.75, 0.2425, 0.5, 0.264, 0.5, 0.264, 0.7074, 0.2425, 0.7074, 0.1804, 0.75, 0.1813, 0.75, 0.1805, 0.75, 0.1807, 0.75, 0.1804, 0.75, 0.1805, 0.75, 0.1815, 0.75, 0.1807, 0.75, 0.1805, 0.75, 0.1809, 0.75, 0.1815, 0.75, 0.1805, 0.75, 0.2425, 0.5, 0.2425, 0.7074, 0.2062, 0.7074, 0.2062, 0.5, 0.264, 0.5, 0.2425, 0.5, 0.2425, 0.5, 0.264, 0.5, 0.1734, 0.5, 0.1734, 0.5, 0.125, 0.5, 0.125, 0.5, 0.4234, 0.25, 0.4234, 0.25, 0.4562, 0.25, 0.4562, 0.25, 0.4517, 0.5, 0.4517, 0.5, 0.486, 0.5, 0.486, 0.5, 0.2062, 0.5, 0.2062, 0.5, 0.1734, 0.5, 0.1734, 0.5, 0.7011, 0.5, 0.7011, 0.5, 0.6704, 0.5, 0.6704, 0.5, 0.264, 0.7074, 0.264, 0.5, 0.2983, 0.5, 0.2983, 0.7074, 0.3292, 0.7074, 0.3292, 0.5, 0.4208, 0.5, 0.4208, 0.7074, 0.4208, 0.7074, 0.4208, 0.5, 0.4517, 0.5, 0.4517, 0.7074, 0.2983, 0.7074, 0.2983, 0.5, 0.3292, 0.5, 0.3292, 0.7074, 0.4517, 0.7074, 0.4517, 0.5, 0.486, 0.5, 0.486, 0.7074, 0.3748, 0.75, 0.3757, 0.75, 0.375, 0.75, 0.3757, 0.75, 0.3753, 0.75, 0.375, 0.75, 0.3753, 0.75, 0.375, 0.75, 0.375, 0.75, 0.375, 0.75, 0.375, 0.75, 0.375, 0.75, 0.4208, 0.5, 0.4208, 0.5, 0.4517, 0.5, 0.4517, 0.5, 0.125, 0.75, 0.1266, 0.75, 0.3733, 0.75, 0.375, 0.75, 0.375, 0.75, 0.3345, 0.75, 0.1655, 0.75, 0.125, 0.75, 0.2983, 0.5, 0.2983, 0.5, 0.3292, 0.5, 0.3292, 0.5, 0.3292, 0.5, 0.3292, 0.5, 0.4208, 0.5, 0.4208, 0.5, 0.264, 0.5, 0.264, 0.5, 0.2983, 0.5, 0.2983, 0.5, 0.6656, 0.75, 0.8344, 0.75, 0.8252, 0.75, 0.6748, 0.75, 0.5149, 0.7074, 0.5489, 0.7074, 0.6242, 0.75, 0.6224, 0.75, 0.5489, 0.7074, 0.5796, 0.7074, 0.6254, 0.75, 0.6242, 0.75, 0.5796, 0.75, 0.604, 0.75, 0.6252, 0.75, 0.6254, 0.75, 0.604, 0.75, 0.6196, 0.75, 0.625, 0.75, 0.6252, 0.75, 0.6196, 0.75, 0.625, 0.75, 0.625, 0.75, 0.625, 0.75, 0.625, 0.0, 0.6193, 0.0, 0.5695, 0.0, 0.5704, 0.0, 0.6193, 0.0, 0.6028, 0.0, 0.5686, 0.0, 0.5695, 0.0, 0.6028, 0.0, 0.5771, 0.0, 0.5693, 0.0, 0.5686, 0.0, 0.5771, 0.04258, 0.5448, 0.04258, 0.5697, 0.0, 0.5693, 0.0, 0.5448, 0.04258, 0.5089, 0.04258, 0.569, 0.0, 0.5697, 0.0, 0.8731, 0.75, 0.627, 0.75, 0.7351, 0.7074, 0.7589, 0.7074, 0.125, 0.75, 0.1308, 0.75, 0.1809, 0.75, 0.1801, 0.75, 0.4562, 0.04258, 0.4234, 0.04258, 0.4234, 0.0, 0.4234, 0.0, 0.125, 0.7074, 0.1734, 0.7074, 0.1485, 0.75, 0.15, 0.75, 0.1734, 0.7074, 0.2062, 0.7074, 0.1804, 0.75, 0.1807, 0.75, 0.2062, 0.7074, 0.2425, 0.7074, 0.1813, 0.75, 0.1804, 0.75, 0.3759, 0.0, 0.6241, 0.0, 0.5089, 0.04258, 0.4925, 0.04258, 0.264, 0.7074, 0.2983, 0.7074, 0.3748, 0.75, 0.3733, 0.75, 0.2983, 0.7074, 0.3292, 0.7074, 0.3757, 0.75, 0.3748, 0.75, 0.3292, 0.7074, 0.4208, 0.7074, 0.3744, 0.75, 0.3757, 0.75, 0.3538, 0.75, 0.3696, 0.75, 0.375, 0.75, 0.3753, 0.75, 0.3696, 0.75, 0.375, 0.75, 0.375, 0.75, 0.375, 0.75, 0.3733, 0.75, 0.1266, 0.75, 0.2425, 0.7074, 0.264, 0.7074, 0.6224, 0.75, 0.3776, 0.75, 0.486, 0.7074, 0.5149, 0.7074, 0.6224, 0.75, 0.6242, 0.75, 0.625, 0.75, 0.6035, 0.4187, 0.6082, 0.3886, 0.625, 0.3899, 0.6196, 0.4239, 0.5903, 0.4447, 0.6035, 0.4187, 0.6196, 0.4239, 0.604, 0.4546, 0.5697, 0.4653, 0.5903, 0.4447, 0.604, 0.4546, 0.5796, 0.479, 0.5437, 0.4785, 0.5697, 0.4653, 0.5796, 0.479, 0.5489, 0.4946, 0.5136, 0.4832, 0.5437, 0.4785, 0.5489, 0.4946, 0.5149, 0.5, 0.6082, 0.3674, 0.6032, 0.3355, 0.6193, 0.3302, 0.625, 0.3661, 0.6032, 0.3355, 0.5891, 0.3078, 0.6028, 0.2979, 0.6193, 0.3302, 0.5891, 0.3078, 0.5672, 0.2859, 0.5771, 0.2722, 0.6028, 0.2979, 0.5672, 0.2859, 0.5395, 0.2718, 0.5448, 0.2557, 0.5771, 0.2722, 0.5395, 0.2718, 0.5076, 0.2668, 0.5089, 0.25, 0.5448, 0.2557, 0.6082, 0.3886, 0.6082, 0.3674, 0.625, 0.3661, 0.625, 0.3899, 0.3969, 0.3364, 0.3918, 0.3688, 0.375, 0.3675, 0.3808, 0.3312, 0.4112, 0.3084, 0.3969, 0.3364, 0.3808, 0.3312, 0.3974, 0.2984, 0.4334, 0.2862, 0.4112, 0.3084, 0.3974, 0.2984, 0.4234, 0.2724, 0.4614, 0.2719, 0.4334, 0.2862, 0.4234, 0.2724, 0.4562, 0.2558, 0.4938, 0.2668, 0.4614, 0.2719, 0.4562, 0.2558, 0.4925, 0.25, 0.5076, 0.2668, 0.4938, 0.2668, 0.4925, 0.25, 0.5089, 0.25, 0.3918, 0.3876, 0.3966, 0.418, 0.3804, 0.4233, 0.375, 0.389, 0.3966, 0.418, 0.4099, 0.4443, 0.3962, 0.4542, 0.3804, 0.4233, 0.4099, 0.4443, 0.4307, 0.4651, 0.4208, 0.4788, 0.3962, 0.4542, 0.4307, 0.4651, 0.457, 0.4784, 0.4517, 0.4946, 0.4208, 0.4788, 0.457, 0.4784, 0.4874, 0.4832, 0.486, 0.5, 0.4517, 0.4946, 0.4874, 0.4832, 0.5136, 0.4832, 0.5149, 0.5, 0.486, 0.5, 0.3918, 0.3688, 0.3918, 0.3876, 0.375, 0.389, 0.375, 0.3675, 0.7351, 0.5, 0.7351, 0.5, 0.7011, 0.5, 0.7011, 0.5, 0.625, 0.0, 0.6241, 0.0, 0.3759, 0.0, 0.375, 0.0, 0.375, 0.0, 0.4155, 0.0, 0.5844, 0.0, 0.625, 0.0, 0.625, 0.75, 0.627, 0.75, 0.8731, 0.75, 0.875, 0.75, 0.875, 0.75, 0.8344, 0.75, 0.6656, 0.75, 0.625, 0.75, 0.375, 0.75, 0.3776, 0.75, 0.6224, 0.75, 0.625, 0.75, 0.625, 0.75, 0.5844, 0.75, 0.4155, 0.75, 0.375, 0.75, 0.5752, 0.0, 0.4247, 0.0, 0.4341, 0.0, 0.5658, 0.0, 0.6748, 0.75, 0.8252, 0.75, 0.8158, 0.75, 0.6842, 0.75, 0.4247, 0.75, 0.5752, 0.75, 0.5658, 0.75, 0.4341, 0.75, 0.6842, 0.75, 0.8158, 0.75, 0.8158, 0.75, 0.6842, 0.75, 0.6842, 0.75, 0.8158, 0.75, 0.8254, 0.75, 0.6746, 0.75, 0.1841, 0.75, 0.3159, 0.75, 0.316, 0.75, 0.184, 0.75, 0.4341, 0.75, 0.5658, 0.75, 0.5658, 0.75, 0.434, 0.75, 0.5658, 0.0, 0.4341, 0.0, 0.434, 0.0, 0.5658, 0.0, 0.184, 0.75, 0.316, 0.75, 0.3256, 0.75, 0.1744, 0.75, 0.434, 0.75, 0.5658, 0.75, 0.5754, 0.75, 0.4244, 0.75, 0.5658, 0.0, 0.434, 0.0, 0.4244, 0.0, 0.5754, 0.0, 0.4244, 0.75, 0.5754, 0.75, 0.625, 0.75, 0.625, 0.75, 0.4226, 0.75, 0.1655, 0.75, 0.125, 0.75, 0.125, 0.75, 0.5844, 0.0, 0.625, 0.0, 0.625, 0.0, 0.6656, 0.75, 0.6207, 0.75, 0.625, 0.75, 0.4155, 0.75, 0.3707, 0.75, 0.375, 0.75, 0.125, 0.75, 0.1732, 0.75, 0.1715, 0.75, 0.375, 0.75, 0.3285, 0.75, 0.3268, 0.75, 0.5754, 0.75, 0.626, 0.75, 0.625, 0.75, 0.625, 0.0, 0.5754, 0.0, 0.625, 0.0, 0.4215, 0.0, 0.625, 0.0, 0.625, 0.0, 0.4226, 0.0, 0.625, 0.7965, 0.4215, 0.7965, 0.4226, 0.75, 0.625, 0.75, 0.1726, 0.75, 0.3274, 0.75, 0.3285, 0.75, 0.1715, 0.75, 0.3253, 0.75, 0.3345, 0.75, 0.4155, 0.75, 0.4247, 0.75, 0.1744, 0.75, 0.1726, 0.75, 0.125, 0.75, 0.125, 0.75, 0.6656, 0.75, 0.6748, 0.75, 0.5752, 0.75, 0.5844, 0.75, 0.5844, 0.0, 0.5752, 0.0, 0.625, 0.0, 0.625, 0.0, 0.3159, 0.75, 0.3253, 0.75, 0.4247, 0.75, 0.4341, 0.75, 0.1655, 0.75, 0.1747, 0.75, 0.125, 0.75, 0.125, 0.75, 0.6748, 0.75, 0.6842, 0.75, 0.5658, 0.75, 0.5752, 0.75, 0.5752, 0.0, 0.5658, 0.0, 0.625, 0.0, 0.625, 0.0, 0.1747, 0.75, 0.1841, 0.75, 0.125, 0.75, 0.125, 0.75, 0.316, 0.75, 0.3159, 0.75, 0.4341, 0.75, 0.434, 0.75, 0.6842, 0.75, 0.6842, 0.75, 0.5658, 0.75, 0.5658, 0.75, 0.5658, 0.0, 0.5658, 0.0, 0.625, 0.0, 0.625, 0.0, 0.1841, 0.75, 0.184, 0.75, 0.125, 0.75, 0.125, 0.75, 0.3256, 0.75, 0.316, 0.75, 0.434, 0.75, 0.4244, 0.75, 0.6842, 0.75, 0.6746, 0.75, 0.5754, 0.75, 0.5658, 0.75, 0.5658, 0.0, 0.5754, 0.0, 0.625, 0.0, 0.625, 0.0, 0.184, 0.75, 0.1744, 0.75, 0.125, 0.75, 0.125, 0.75, 0.3274, 0.75, 0.3256, 0.75, 0.4244, 0.75, 0.4226, 0.75, 0.5844, 0.0, 0.4155, 0.0, 0.4247, 0.0, 0.5752, 0.0, 0.625, 0.6104, 0.625, 0.75, 0.625, 0.75, 0.6746, 0.75, 0.8254, 0.75, 0.8064, 0.5443, 0.6735, 0.1455, 0.625, 0.1396, 0.625, 0.7965, 0.625, 0.75, 0.625, 0.75, 0.625, 0.7965, 0.625, 0.0, 0.625, 0.0, 0.625, 0.0, 0.625, 0.0, 0.625, 0.75, 0.625, 0.75, 0.625, 0.75, 0.625, 0.75, 0.625, 0.0, 0.625, 0.0, 0.625, 0.0, 0.625, 0.0, 0.625, 0.9535, 0.625, 0.7965, 0.625, 0.7965, 0.625, 0.9535, 0.625, 0.0, 0.625, 0.0, 0.625, 0.0, 0.625, 0.0, 0.625, 0.0, 0.625, 0.0, 0.625, 0.0, 0.625, 0.0, 0.625, 0.9535, 0.625, 0.7965, 0.625, 0.7965, 0.625, 0.9535, 0.625, 0.0, 0.625, 0.0, 0.625, 0.0, 0.625, 0.0, 0.625, 0.75, 0.625, 0.75, 0.625, 0.75, 0.625, 0.75, 0.625, 0.0, 0.625, 0.0, 0.625, 0.0, 0.625, 0.0, 0.625, 0.7965, 0.625, 0.75, 0.625, 0.75, 0.625, 0.7965, 0.625, 0.75, 0.626, 0.75, 0.626, 0.75, 0.625, 0.75, 0.626, 0.75, 0.626, 0.75, 0.626, 0.75, 0.626, 0.75, 0.625, 0.0, 0.625, 0.0, 0.625, 0.0, 0.625, 0.0, 0.6746, 0.75, 0.8254, 0.75, 0.8254, 0.75, 0.6746, 0.75, 0.625, 0.0, 0.625, 0.0, 0.625, 0.0, 0.625, 0.0, 0.625, 0.0, 0.625, 0.0, 0.625, 0.0, 0.625, 0.0, 0.625, 0.0, 0.625, 0.0, 0.625, 0.0, 0.625, 0.0, 0.625, 0.0, 0.625, 0.0, 0.625, 0.0, 0.625, 0.0, 0.625, 0.0, 0.625, 0.0, 0.6746, 0.75, 0.625, 0.75, 0.625, 0.75, 0.6715, 0.75, 0.6746, 0.75, 0.6746, 0.75, 0.8254, 0.75, 0.8254, 0.75, 0.6746, 0.75, 0.625, 0.0, 0.625, 0.0, 0.625, 0.0, 0.625, 0.0, 0.625, 0.75, 0.626, 0.75, 0.626, 0.75, 0.626, 0.75, 0.6259, 0.75, 0.625, 0.75, 0.6603, 0.75, 0.8397, 0.75, 0.8254, 0.75, 0.6746, 0.75, 0.625, 0.0, 0.625, 0.0, 0.625, 0.0, 0.625, 0.0, 0.6255, 0.75, 0.626, 0.75, 0.626, 0.75, 0.6255, 0.75, 0.7846, 0.75, 0.7154, 0.75, 0.71, 0.75, 0.79, 0.75, 0.8064, 0.5443, 0.8254, 0.75, 0.8254, 0.75, 0.8242, 0.7369, 0.8064, 0.5443, 0.625, 0.75, 0.625, 0.75, 0.625, 0.75, 0.625, 0.75, 0.625, 0.0, 0.625, 0.0, 0.625, 0.0, 0.625, 0.0, 0.625, 0.0, 0.625, 0.0, 0.625, 0.0, 0.625, 0.9535, 0.625, 0.7965, 0.625, 0.7965, 0.625, 0.9535, 0.625, 0.75, 0.625, 0.75, 0.625, 0.75, 0.625, 0.75, 0.625, 0.0, 0.625, 0.0, 0.625, 0.0, 0.625, 0.0, 0.625, 0.7965, 0.625, 0.75, 0.625, 0.75, 0.625, 0.7965, 0.625, 0.7965, 0.625, 0.75, 0.625, 0.75, 0.625, 0.7965, 0.625, 0.0, 0.625, 0.0, 0.625, 0.0, 0.625, 0.0, 0.625, 0.75, 0.625, 0.75, 0.625, 0.75, 0.625, 0.75, 0.625, 0.9535, 0.625, 0.7965, 0.625, 0.7965, 0.625, 0.9535, 0.625, 0.0, 0.625, 0.0, 0.625, 0.0, 0.625, 0.0, 0.625, 0.75, 0.625, 0.75, 0.6255, 0.75, 0.6255, 0.75, 0.6255, 0.75, 0.626, 0.75, 0.626, 0.75, 0.6255, 0.75, 0.626, 0.75, 0.626, 0.75, 0.626, 0.75, 0.626, 0.75, 0.6746, 0.75, 0.8254, 0.75, 0.8254, 0.75, 0.6746, 0.75, 0.625, 0.0, 0.625, 0.0, 0.625, 0.0, 0.625, 0.0, 0.626, 0.75, 0.626, 0.75, 0.626, 0.75, 0.626, 0.75, 0.6255, 0.75, 0.626, 0.75, 0.626, 0.75, 0.6255, 0.75, 0.7154, 0.75, 0.7846, 0.75, 0.79, 0.75, 0.71, 0.75, 0.625, 0.0, 0.625, 0.0, 0.625, 0.0, 0.625, 0.0, 0.6948, 0.75, 0.6872, 0.75, 0.7154, 0.75, 0.71, 0.75, 0.8052, 0.75, 0.8128, 0.75, 0.7846, 0.75, 0.79, 0.75, 0.625, 0.0, 0.625, 0.0, 0.625, 0.0, 0.625, 0.0, 0.625, 0.75, 0.625, 0.75, 0.625, 0.75, 0.625, 0.75, 0.625, 0.75, 0.625, 0.0, 0.625, 0.0, 0.625, 0.0, 0.625, 0.0, 0.625, 0.75, 0.625, 0.75, 0.625, 0.75, 0.625, 0.75, 0.625, 0.75, 0.625, 0.75, 0.625, 0.75, 0.6255, 0.75, 0.6255, 0.75, 0.625, 0.0, 0.625, 0.0, 0.625, 0.0, 0.625, 0.0, 0.625, 0.0, 0.625, 0.0, 0.8397, 0.75, 0.6603, 0.75, 0.6746, 0.75, 0.8254, 0.75, 0.6603, 0.75, 0.8397, 0.75, 0.8254, 0.75, 0.6746, 0.75, 0.8397, 0.75, 0.6603, 0.75, 0.6746, 0.75, 0.8254, 0.75, 0.625, 0.0, 0.625, 0.0, 0.625, 0.0, 0.625, 0.0, 0.625, 0.75, 0.6259, 0.75, 0.6255, 0.75, 0.625, 0.75, 0.6255, 0.75, 0.625, 0.75, 0.625, 0.75, 0.6255, 0.75, 0.625, 0.0, 0.625, 0.0, 0.625, 0.0, 0.625, 0.0, 0.6255, 0.75, 0.626, 0.75, 0.6257, 0.75, 0.6257, 0.75, 0.625, 0.0, 0.625, 0.0, 0.625, 0.0, 0.625, 0.0, 0.625, 0.0, 0.625, 0.0, 0.625, 0.0, 0.625, 0.0, 0.6259, 0.75, 0.626, 0.75, 0.626, 0.75, 0.6255, 0.75, 0.8254, 0.75, 0.6746, 0.75, 0.6746, 0.75, 0.8254, 0.75, 0.7154, 0.75, 0.7846, 0.75, 0.8071, 0.75, 0.6938, 0.75, 0.626, 0.75, 0.626, 0.75, 0.626, 0.75, 0.626, 0.75, 0.71, 0.75, 0.7154, 0.75, 0.69, 0.75, 0.6964, 0.75, 0.625, 0.0, 0.625, 0.0, 0.625, 0.0, 0.625, 0.0, 0.7987, 0.75, 0.7011, 0.75, 0.71, 0.75, 0.79, 0.75, 0.7846, 0.75, 0.7154, 0.75, 0.6929, 0.75, 0.8062, 0.75, 0.626, 0.75, 0.626, 0.75, 0.626, 0.75, 0.626, 0.75, 0.79, 0.75, 0.71, 0.75, 0.7013, 0.75, 0.7989, 0.75, 0.8254, 0.75, 0.6746, 0.75, 0.6943, 0.75, 0.8076, 0.75, 0.6746, 0.75, 0.8254, 0.75, 0.8057, 0.75, 0.6924, 0.75, 0.625, 0.0, 0.625, 0.0, 0.625, 0.0, 0.625, 0.0, 0.625, 0.0, 0.625, 0.0, 0.625, 0.0, 0.625, 0.0, 0.626, 0.75, 0.626, 0.75, 0.626, 0.75, 0.626, 0.75, 0.626, 0.75, 0.626, 0.75, 0.626, 0.75, 0.626, 0.75, 0.625, 0.0, 0.625, 0.0, 0.625, 0.0, 0.625, 0.0, 0.625, 0.0, 0.625, 0.0, 0.625, 0.0, 0.625, 0.0, 0.625, 0.0, 0.625, 0.0, 0.625, 0.0, 0.625, 0.0, 0.626, 0.75, 0.626, 0.75, 0.626, 0.75, 0.626, 0.75, 0.626, 0.75, 0.626, 0.75, 0.626, 0.75, 0.626, 0.75, 0.81, 0.75, 0.8036, 0.75, 0.79, 0.75, 0.7846, 0.75, 0.6746, 0.75, 0.8254, 0.75, 0.8254, 0.75, 0.6746, 0.75, 0.625, 0.75, 0.626, 0.75, 0.626, 0.75, 0.625, 0.75, 0.625, 0.7965, 0.625, 0.75, 0.625, 0.75, 0.625, 0.7965, 0.625, 0.0, 0.625, 0.0, 0.625, 0.0, 0.625, 0.0, 0.625, 0.75, 0.625, 0.75, 0.625, 0.75, 0.625, 0.75, 0.625, 0.0, 0.625, 0.0, 0.625, 0.0, 0.625, 0.0, 0.625, 0.9535, 0.625, 0.7965, 0.625, 0.7965, 0.625, 0.9535, 0.625, 0.0, 0.625, 0.0, 0.625, 0.0, 0.625, 0.0, 0.6746, 0.75, 0.8254, 0.75, 0.8254, 0.75, 0.6746, 0.75, 0.8254, 0.75, 0.6746, 0.75, 0.6746, 0.75, 0.6746, 0.75, 0.6746, 0.75, 0.8254, 0.75, 0.8254, 0.75, 0.8254, 0.75, 0.3918, 0.3688, 0.3969, 0.3364, 0.3969, 0.3364, 0.3918, 0.3688, 0.6032, 0.3355, 0.6082, 0.3674, 0.6082, 0.3674, 0.6032, 0.3355, 0.6082, 0.3674, 0.6082, 0.3886, 0.6082, 0.3886, 0.6082, 0.3674, 0.457, 0.4784, 0.4307, 0.4651, 0.4307, 0.4651, 0.457, 0.4784, 0.3918, 0.3876, 0.3918, 0.3688, 0.3918, 0.3688, 0.3918, 0.3876, 0.4614, 0.2719, 0.4938, 0.2668, 0.4938, 0.2668, 0.4614, 0.2719, 0.5697, 0.4653, 0.5437, 0.4785, 0.5437, 0.4785, 0.5697, 0.4653, 0.5395, 0.2718, 0.5672, 0.2859, 0.5672, 0.2859, 0.5395, 0.2718, 0.4099, 0.4443, 0.3966, 0.418, 0.3966, 0.418, 0.4099, 0.4443, 0.4112, 0.3084, 0.4334, 0.2862, 0.4334, 0.2862, 0.4112, 0.3084, 0.6035, 0.4187, 0.5903, 0.4447, 0.5903, 0.4447, 0.6035, 0.4187, 0.5891, 0.3078, 0.6032, 0.3355, 0.6032, 0.3355, 0.5891, 0.3078, 0.3918, 0.3688, 0.3969, 0.3364, 0.3969, 0.3364, 0.3918, 0.3688, 0.4938, 0.2668, 0.5076, 0.2668, 0.5076, 0.2668, 0.4938, 0.2668, 0.4874, 0.4832, 0.457, 0.4784, 0.457, 0.4784, 0.4874, 0.4832, 0.5437, 0.4785, 0.5136, 0.4832, 0.5136, 0.4832, 0.5437, 0.4785, 0.5076, 0.2668, 0.5395, 0.2718, 0.5395, 0.2718, 0.5076, 0.2668, 0.4307, 0.4651, 0.4099, 0.4443, 0.4099, 0.4443, 0.4307, 0.4651, 0.4334, 0.2862, 0.4614, 0.2719, 0.4614, 0.2719, 0.4334, 0.2862, 0.5903, 0.4447, 0.5697, 0.4653, 0.5697, 0.4653, 0.5903, 0.4447, 0.5672, 0.2859, 0.5891, 0.3078, 0.5891, 0.3078, 0.5672, 0.2859, 0.6082, 0.3886, 0.6035, 0.4187, 0.6035, 0.4187, 0.6082, 0.3886, 0.3966, 0.418, 0.3918, 0.3876, 0.3918, 0.3876, 0.3966, 0.418, 0.5136, 0.4832, 0.4874, 0.4832, 0.4874, 0.4832, 0.5136, 0.4832, 0.6082, 0.3886, 0.6035, 0.4187, 0.6035, 0.4187, 0.6082, 0.3886, 0.5437, 0.4785, 0.5136, 0.4832, 0.5136, 0.4832, 0.5437, 0.4785, 0.4307, 0.4651, 0.4099, 0.4443, 0.4099, 0.4443, 0.4307, 0.4651, 0.3969, 0.3364, 0.4112, 0.3084, 0.4112, 0.3084, 0.3969, 0.3364, 0.6032, 0.3355, 0.6082, 0.3674, 0.6082, 0.3674, 0.6032, 0.3355, 0.457, 0.4784, 0.4307, 0.4651, 0.4307, 0.4651, 0.457, 0.4784, 0.4112, 0.3084, 0.4334, 0.2862, 0.4334, 0.2862, 0.4112, 0.3084, 0.5891, 0.3078, 0.6032, 0.3355, 0.6032, 0.3355, 0.5891, 0.3078, 0.4874, 0.4832, 0.457, 0.4784, 0.457, 0.4784, 0.4874, 0.4832, 0.4334, 0.2862, 0.4614, 0.2719, 0.4614, 0.2719, 0.4334, 0.2862, 0.5672, 0.2859, 0.5891, 0.3078, 0.5891, 0.3078, 0.5672, 0.2859, 0.5136, 0.4832, 0.4874, 0.4832, 0.4874, 0.4832, 0.5136, 0.4832, 0.6082, 0.3886, 0.6035, 0.4187, 0.6035, 0.4187, 0.6082, 0.3886, 0.4614, 0.2719, 0.4938, 0.2668, 0.4938, 0.2668, 0.4614, 0.2719, 0.5395, 0.2718, 0.5672, 0.2859, 0.5672, 0.2859, 0.5395, 0.2718, 0.3918, 0.3876, 0.3918, 0.3688, 0.3918, 0.3688, 0.3918, 0.3876, 0.6035, 0.4187, 0.5903, 0.4447, 0.5903, 0.4447, 0.6035, 0.4187, 0.4938, 0.2668, 0.5076, 0.2668, 0.5076, 0.2668, 0.4938, 0.2668, 0.5076, 0.2668, 0.5395, 0.2718, 0.5395, 0.2718, 0.5076, 0.2668, 0.5903, 0.4447, 0.5697, 0.4653, 0.5697, 0.4653, 0.5903, 0.4447, 0.3966, 0.418, 0.3918, 0.3876, 0.3918, 0.3876, 0.3966, 0.418, 0.6082, 0.3674, 0.6082, 0.3886, 0.6082, 0.3886, 0.6082, 0.3674, 0.5697, 0.4653, 0.5437, 0.4785, 0.5437, 0.4785, 0.5697, 0.4653, 0.4099, 0.4443, 0.3966, 0.418, 0.3966, 0.418, 0.4099, 0.4443, 0.5437, 0.4785, 0.5136, 0.4832, 0.5136, 0.4832, 0.5437, 0.4785, 0.4614, 0.2719, 0.4938, 0.2668, 0.4938, 0.2668, 0.4614, 0.2719, 0.5395, 0.2718, 0.5672, 0.2859, 0.5672, 0.2859, 0.5395, 0.2718, 0.3918, 0.3876, 0.3918, 0.3688, 0.3918, 0.3688, 0.3918, 0.3876, 0.6035, 0.4187, 0.5903, 0.4447, 0.5903, 0.4447, 0.6035, 0.4187, 0.4938, 0.2668, 0.5076, 0.2668, 0.5076, 0.2668, 0.4938, 0.2668, 0.5076, 0.2668, 0.5395, 0.2718, 0.5395, 0.2718, 0.5076, 0.2668, 0.5903, 0.4447, 0.5697, 0.4653, 0.5697, 0.4653, 0.5903, 0.4447, 0.3966, 0.418, 0.3918, 0.3876, 0.3918, 0.3876, 0.3966, 0.418, 0.6082, 0.3674, 0.6082, 0.3886, 0.6082, 0.3886, 0.6082, 0.3674, 0.5697, 0.4653, 0.5437, 0.4785, 0.5437, 0.4785, 0.5697, 0.4653, 0.4099, 0.4443, 0.3966, 0.418, 0.3966, 0.418, 0.4099, 0.4443, 0.3918, 0.3688, 0.3969, 0.3364, 0.3969, 0.3364, 0.3918, 0.3688, 0.5437, 0.4785, 0.5136, 0.4832, 0.5136, 0.4832, 0.5437, 0.4785, 0.4307, 0.4651, 0.4099, 0.4443, 0.4099, 0.4443, 0.4307, 0.4651, 0.3969, 0.3364, 0.4112, 0.3084, 0.4112, 0.3084, 0.3969, 0.3364, 0.6032, 0.3355, 0.6082, 0.3674, 0.6082, 0.3674, 0.6032, 0.3355, 0.457, 0.4784, 0.4307, 0.4651, 0.4307, 0.4651, 0.457, 0.4784, 0.4112, 0.3084, 0.4334, 0.2862, 0.4334, 0.2862, 0.4112, 0.3084, 0.5891, 0.3078, 0.6032, 0.3355, 0.6032, 0.3355, 0.5891, 0.3078, 0.4874, 0.4832, 0.457, 0.4784, 0.457, 0.4784, 0.4874, 0.4832, 0.4334, 0.2862, 0.4614, 0.2719, 0.4614, 0.2719, 0.4334, 0.2862, 0.5672, 0.2859, 0.5891, 0.3078, 0.5891, 0.3078, 0.5672, 0.2859, 0.5136, 0.4832, 0.4874, 0.4832, 0.4874, 0.4832, 0.5136, 0.4832, 0.3966, 0.418, 0.3918, 0.3876, 0.3918, 0.3876, 0.3966, 0.418, 0.4307, 0.4651, 0.4099, 0.4443, 0.4099, 0.4443, 0.4307, 0.4651, 0.3969, 0.3364, 0.4112, 0.3084, 0.4112, 0.3084, 0.3969, 0.3364, 0.6032, 0.3355, 0.6082, 0.3674, 0.6082, 0.3674, 0.6032, 0.3355, 0.457, 0.4784, 0.4307, 0.4651, 0.4307, 0.4651, 0.457, 0.4784, 0.4112, 0.3084, 0.4334, 0.2862, 0.4334, 0.2862, 0.4112, 0.3084, 0.5891, 0.3078, 0.6032, 0.3355, 0.6032, 0.3355, 0.5891, 0.3078, 0.4874, 0.4832, 0.457, 0.4784, 0.457, 0.4784, 0.4874, 0.4832, 0.4334, 0.2862, 0.4614, 0.2719, 0.4614, 0.2719, 0.4334, 0.2862, 0.5672, 0.2859, 0.5891, 0.3078, 0.5891, 0.3078, 0.5672, 0.2859, 0.5136, 0.4832, 0.4874, 0.4832, 0.4874, 0.4832, 0.5136, 0.4832, 0.6082, 0.3886, 0.6035, 0.4187, 0.6035, 0.4187, 0.6082, 0.3886, 0.4614, 0.2719, 0.4938, 0.2668, 0.4938, 0.2668, 0.4614, 0.2719, 0.5395, 0.2718, 0.5672, 0.2859, 0.5672, 0.2859, 0.5395, 0.2718, 0.3918, 0.3876, 0.3918, 0.3688, 0.3918, 0.3688, 0.3918, 0.3876, 0.6035, 0.4187, 0.5903, 0.4447, 0.5903, 0.4447, 0.6035, 0.4187, 0.4938, 0.2668, 0.5076, 0.2668, 0.5076, 0.2668, 0.4938, 0.2668, 0.5076, 0.2668, 0.5395, 0.2718, 0.5395, 0.2718, 0.5076, 0.2668, 0.5903, 0.4447, 0.5697, 0.4653, 0.5697, 0.4653, 0.5903, 0.4447, 0.3966, 0.418, 0.3918, 0.3876, 0.3918, 0.3876, 0.3966, 0.418, 0.6082, 0.3674, 0.6082, 0.3886, 0.6082, 0.3886, 0.6082, 0.3674, 0.5697, 0.4653, 0.5437, 0.4785, 0.5437, 0.4785, 0.5697, 0.4653, 0.4099, 0.4443, 0.3966, 0.418, 0.3966, 0.418, 0.4099, 0.4443, 0.3918, 0.3688, 0.3969, 0.3364, 0.3969, 0.3364, 0.3918, 0.3688, 0.6035, 0.4187, 0.5903, 0.4447, 0.5903, 0.4447, 0.6035, 0.4187, 0.5076, 0.2668, 0.5395, 0.2718, 0.5395, 0.2718, 0.5076, 0.2668, 0.4112, 0.3084, 0.4334, 0.2862, 0.4334, 0.2862, 0.4112, 0.3084, 0.6082, 0.3674, 0.6082, 0.3886, 0.6082, 0.3886, 0.6082, 0.3674, 0.3918, 0.3688, 0.3969, 0.3364, 0.3969, 0.3364, 0.3918, 0.3688, 0.4938, 0.2668, 0.5076, 0.2668, 0.5076, 0.2668, 0.4938, 0.2668, 0.5697, 0.4653, 0.5437, 0.4785, 0.5437, 0.4785, 0.5697, 0.4653, 0.4099, 0.4443, 0.3966, 0.418, 0.3966, 0.418, 0.4099, 0.4443, 0.5903, 0.4447, 0.5697, 0.4653, 0.5697, 0.4653, 0.5903, 0.4447, 0.5437, 0.4785, 0.5136, 0.4832, 0.5136, 0.4832, 0.5437, 0.4785, 0.4307, 0.4651, 0.4099, 0.4443, 0.4099, 0.4443, 0.4307, 0.4651, 0.3969, 0.3364, 0.4112, 0.3084, 0.4112, 0.3084, 0.3969, 0.3364, 0.5136, 0.4832, 0.4874, 0.4832, 0.4874, 0.4832, 0.5136, 0.4832, 0.457, 0.4784, 0.4307, 0.4651, 0.4307, 0.4651, 0.457, 0.4784, 0.3918, 0.3876, 0.3918, 0.3688, 0.3918, 0.3688, 0.3918, 0.3876, 0.5891, 0.3078, 0.6032, 0.3355, 0.6032, 0.3355, 0.5891, 0.3078, 0.4874, 0.4832, 0.457, 0.4784, 0.457, 0.4784, 0.4874, 0.4832, 0.4334, 0.2862, 0.4614, 0.2719, 0.4614, 0.2719, 0.4334, 0.2862, 0.5672, 0.2859, 0.5891, 0.3078, 0.5891, 0.3078, 0.5672, 0.2859, 0.4614, 0.2719, 0.4938, 0.2668, 0.4938, 0.2668, 0.4614, 0.2719, 0.5395, 0.2718, 0.5672, 0.2859, 0.5672, 0.2859, 0.5395, 0.2718, 0.6032, 0.3355, 0.6082, 0.3674, 0.6082, 0.3674, 0.6032, 0.3355, 0.4437, 0.3729, 0.4469, 0.3527, 0.4537, 0.3393, 0.4643, 0.3287, 0.4777, 0.3219, 0.4979, 0.3187, 0.5035, 0.3187, 0.5233, 0.3219, 0.5362, 0.3285, 0.5465, 0.3388, 0.5531, 0.3517, 0.5563, 0.3715, 0.5563, 0.3845, 0.5534, 0.4024, 0.5477, 0.4137, 0.5387, 0.4227, 0.5274, 0.4284, 0.5095, 0.4313, 0.4915, 0.4313, 0.4732, 0.4284, 0.4617, 0.4225, 0.4525, 0.4133, 0.4466, 0.4018, 0.4437, 0.3835, 0.626, 0.75, 0.626, 0.75, 0.626, 0.75, 0.626, 0.75, 0.626, 0.75, 0.626, 0.75, 0.626, 0.75, 0.626, 0.75, 0.7989, 0.75, 0.7013, 0.75, 0.7013, 0.75, 0.7989, 0.75, 0.7011, 0.75, 0.7987, 0.75, 0.7987, 0.75, 0.7011, 0.75, 0.7012, 0.75, 0.7986, 0.75, 0.7988, 0.75, 0.7014, 0.75, 0.7011, 0.75, 0.7987, 0.75, 0.7987, 0.75, 0.7011, 0.75, 0.625, 0.0, 0.625, 0.0, 0.625, 0.0, 0.625, 0.0, 0.7989, 0.75, 0.7013, 0.75, 0.7013, 0.75, 0.7989, 0.75, 0.5534, 0.4024, 0.5563, 0.3845, 0.6082, 0.3886, 0.6035, 0.4187, 0.5477, 0.4137, 0.5534, 0.4024, 0.6035, 0.4187, 0.5903, 0.4447, 0.5387, 0.4227, 0.5477, 0.4137, 0.5903, 0.4447, 0.5697, 0.4653, 0.5274, 0.4284, 0.5387, 0.4227, 0.5697, 0.4653, 0.5437, 0.4785, 0.5095, 0.4313, 0.5274, 0.4284, 0.5437, 0.4785, 0.5136, 0.4832, 0.5563, 0.3715, 0.5531, 0.3517, 0.6032, 0.3355, 0.6082, 0.3674, 0.5531, 0.3517, 0.5465, 0.3388, 0.5891, 0.3078, 0.6032, 0.3355, 0.5465, 0.3388, 0.5362, 0.3285, 0.5672, 0.2859, 0.5891, 0.3078, 0.5362, 0.3285, 0.5233, 0.3219, 0.5395, 0.2718, 0.5672, 0.2859, 0.5233, 0.3219, 0.5035, 0.3187, 0.5076, 0.2668, 0.5395, 0.2718, 0.5563, 0.3845, 0.5563, 0.3715, 0.6082, 0.3674, 0.6082, 0.3886, 0.4469, 0.3527, 0.4437, 0.3729, 0.3918, 0.3688, 0.3969, 0.3364, 0.4537, 0.3393, 0.4469, 0.3527, 0.3969, 0.3364, 0.4112, 0.3084, 0.4643, 0.3287, 0.4537, 0.3393, 0.4112, 0.3084, 0.4334, 0.2862, 0.4777, 0.3219, 0.4643, 0.3287, 0.4334, 0.2862, 0.4614, 0.2719, 0.4979, 0.3187, 0.4777, 0.3219, 0.4614, 0.2719, 0.4938, 0.2668, 0.5035, 0.3187, 0.4979, 0.3187, 0.4938, 0.2668, 0.5076, 0.2668, 0.4437, 0.3835, 0.4466, 0.4018, 0.3966, 0.418, 0.3918, 0.3876, 0.4466, 0.4018, 0.4525, 0.4133, 0.4099, 0.4443, 0.3966, 0.418, 0.4525, 0.4133, 0.4617, 0.4225, 0.4307, 0.4651, 0.4099, 0.4443, 0.4617, 0.4225, 0.4732, 0.4284, 0.457, 0.4784, 0.4307, 0.4651, 0.4732, 0.4284, 0.4915, 0.4313, 0.4874, 0.4832, 0.457, 0.4784, 0.4915, 0.4313, 0.5095, 0.4313, 0.5136, 0.4832, 0.4874, 0.4832, 0.4437, 0.3729, 0.4437, 0.3835, 0.3918, 0.3876, 0.3918, 0.3688, 0.6082, 0.3886, 0.6035, 0.4187, 0.6035, 0.4187, 0.6082, 0.3886, 0.8254, 0.75, 0.6746, 0.75, 0.6746, 0.75, 0.8254, 0.75, 0.626, 0.75, 0.626, 0.75, 0.626, 0.75, 0.626, 0.75, 0.626, 0.75, 0.626, 0.75, 0.626, 0.75, 0.626, 0.75, 0.625, 0.0, 0.625, 0.0, 0.625, 0.0, 0.625, 0.0, 0.6746, 0.75, 0.8254, 0.75, 0.8254, 0.75, 0.6746, 0.75, 0.0, 0.0, 0.6746, 0.75, 0.625, 0.0, 0.0, 0.0, 0.8254, 0.75, 0.6746, 0.75, 0.6746, 0.75, 0.8254, 0.75, 0.625, 0.0, 0.625, 0.0, 0.625, 0.0, 0.625, 0.0, 0.6746, 0.75, 0.8254, 0.75, 0.8254, 0.75, 0.6746, 0.75, 0.625, 0.0, 0.625, 0.0, 0.625, 0.0, 0.625, 0.0, 0.625, 0.0, 0.625, 0.0, 0.625, 0.0, 0.625, 0.0, 0.625, 0.0, 0.625, 0.0, 0.625, 0.0, 0.625, 0.0, 0.625, 0.0, 0.625, 0.0, 0.625, 0.0, 0.625, 0.0, 0.625, 0.0, 0.625, 0.0, 0.625, 0.0, 0.625, 0.0, 0.625, 0.0, 0.625, 0.0, 0.625, 0.0, 0.625, 0.0, 0.625, 0.0, 0.625, 0.0, 0.625, 0.0, 0.625, 0.0, 0.625, 0.0, 0.625, 0.0, 0.625, 0.0, 0.625, 0.0, 0.625, 0.0, 0.625, 0.0, 0.625, 0.0, 0.625, 0.0, 0.625, 0.0, 0.625, 0.0, 0.625, 0.0, 0.625, 0.0, 0.625, 0.0, 0.625, 0.0, 0.625, 0.0, 0.625, 0.0, 0.625, 0.0, 0.625, 0.0, 0.625, 0.0, 0.625, 0.0, 0.625, 0.0, 0.625, 0.0, 0.625, 0.0, 0.625, 0.0, 0.625, 0.0, 0.625, 0.0, 0.625, 0.0, 0.625, 0.0, 0.625, 0.0, 0.625, 0.0, 0.625, 0.0, 0.625, 0.0, 0.625, 0.0, 0.625, 0.0, 0.625, 0.0, 0.625, 0.0, 0.625, 0.0, 0.625, 0.0, 0.625, 0.0, 0.625, 0.0, 0.625, 0.0, 0.625, 0.0, 0.625, 0.0, 0.625, 0.0, 0.625, 0.0, 0.625, 0.0, 0.625, 0.0, 0.625, 0.0, 0.625, 0.0, 0.625, 0.0, 0.625, 0.0, 0.625, 0.0, 0.625, 0.0, 0.625, 0.0, 0.625, 0.0, 0.625, 0.0, 0.625, 0.0, 0.625, 0.0, 0.625, 0.0, 0.625, 0.0, 0.625, 0.0, 0.625, 0.0, 0.625, 0.0, 0.625, 0.0, 0.625, 0.0, 0.625, 0.0, 0.625, 0.0, 0.625, 0.0, 0.625, 0.0, 0.625, 0.0, 0.625, 0.0, 0.625, 0.0, 0.625, 0.0, 0.625, 0.0, 0.625, 0.0, 0.625, 0.0, 0.625, 0.0, 0.625, 0.0, 0.625, 0.0, 0.625, 0.0, 0.625, 0.0, 0.625, 0.0, 0.625, 0.0, 0.625, 0.0, 0.625, 0.0, 0.625, 0.0, 0.625, 0.0, 0.625, 0.0, 0.625, 0.0, 0.625, 0.0, 0.625, 0.0, 0.625, 0.0, 0.625, 0.0, 0.625, 0.0, 0.625, 0.0, 0.625, 0.0, 0.625, 0.0, 0.625, 0.0, 0.625, 0.0, 0.625, 0.0, 0.625, 0.0, 0.625, 0.0, 0.625, 0.0, 0.625, 0.0, 0.625, 0.0, 0.625, 0.0, 0.625, 0.0, 0.625, 0.0, 0.625, 0.0, 0.625, 0.0, 0.625, 0.0, 0.625, 0.0, 0.625, 0.0, 0.625, 0.0, 0.625, 0.0, 0.625, 0.0, 0.625, 0.0, 0.625, 0.0, 0.625, 0.0, 0.625, 0.0, 0.625, 0.0, 0.625, 0.0, 0.625, 0.0, 0.625, 0.0, 0.625, 0.0, 0.625, 0.0, 0.625, 0.0, 0.625, 0.0, 0.625, 0.0, 0.625, 0.0, 0.625, 0.0, 0.625, 0.0, 0.625, 0.0, 0.625, 0.0, 0.625, 0.0, 0.625, 0.0, 0.625, 0.0, 0.625, 0.0, 0.625, 0.0, 0.625, 0.0, 0.625, 0.0, 0.625, 0.0, 0.625, 0.0, 0.625, 0.0, 0.625, 0.0, 0.625, 0.0, 0.625, 0.0, 0.625, 0.0, 0.625, 0.0, 0.625, 0.0, 0.625, 0.0, 0.625, 0.0, 0.625, 0.0, 0.625, 0.0, 0.625, 0.0, 0.625, 0.0, 0.625, 0.0, 0.625, 0.0, 0.625, 0.0, 0.625, 0.0, 0.625, 0.0, 0.625, 0.0, 0.625, 0.0, 0.625, 0.0, 0.625, 0.0, 0.625, 0.0, 0.625, 0.0, 0.625, 0.0, 0.625, 0.0, 0.625, 0.0, 0.625, 0.0, 0.625, 0.0, 0.625, 0.0, 0.625, 0.0, 0.625, 0.0, 0.625, 0.0, 0.625, 0.0, 0.625, 0.0, 0.625, 0.0, 0.625, 0.0, 0.625, 0.0, 0.625, 0.0, 0.625, 0.0, 0.625, 0.0, 0.625, 0.0, 0.625, 0.0, 0.625, 0.0, 0.625, 0.0, 0.625, 0.0, 0.625, 0.0, 0.625, 0.0, 0.625, 0.0, 0.625, 0.0, 0.625, 0.0, 0.625, 0.0, 0.625, 0.0, 0.625, 0.0, 0.625, 0.0, 0.625, 0.0, 0.625, 0.0, 0.625, 0.0, 0.625, 0.0, 0.625, 0.0, 0.625, 0.0, 0.625, 0.0, 0.625, 0.0, 0.625, 0.0, 0.625, 0.0, 0.625, 0.0, 0.625, 0.0, 0.625, 0.0, 0.625, 0.0, 0.625, 0.0, 0.625, 0.0, 0.625, 0.0, 0.625, 0.0, 0.625, 0.0, 0.625, 0.0, 0.625, 0.0, 0.625, 0.0, 0.625, 0.0, 0.625, 0.0, 0.625, 0.0, 0.625, 0.0, 0.625, 0.0, 0.625, 0.0, 0.625, 0.0, 0.625, 0.0, 0.625, 0.0, 0.625, 0.0, 0.625, 0.0, 0.625, 0.0, 0.625, 0.0, 0.625, 0.0, 0.625, 0.0, 0.625, 0.0, 0.625, 0.0, 0.625, 0.0, 0.625, 0.0, 0.625, 0.0, 0.625, 0.0, 0.625, 0.0, 0.625, 0.0, 0.625, 0.0, 0.625, 0.0, 0.625, 0.0, 0.625, 0.0, 0.625, 0.0, 0.625, 0.0, 0.625, 0.0, 0.625, 0.0, 0.625, 0.0, 0.625, 0.0, 0.625, 0.0, 0.625, 0.0, 0.625, 0.0, 0.625, 0.0, 0.625, 0.0, 0.625, 0.0, 0.625, 0.0, 0.625, 0.0, 0.625, 0.0, 0.625, 0.0, 0.625, 0.0, 0.625, 0.0, 0.625, 0.0, 0.625, 0.0, 0.625, 0.0, 0.625, 0.0, 0.625, 0.0, 0.625, 0.0, 0.625, 0.0, 0.625, 0.0, 0.625, 0.0, 0.625, 0.0, 0.625, 0.0, 0.625, 0.0, 0.625, 0.0, 0.625, 0.0, 0.625, 0.0, 0.625, 0.0, 0.625, 0.0, 0.625, 0.0, 0.625, 0.0, 0.625, 0.0, 0.625, 0.0, 0.625, 0.0, 0.625, 0.0, 0.625, 0.0, 0.625, 0.0, 0.625, 0.0, 0.625, 0.0, 0.625, 0.0, 0.625, 0.0, 0.625, 0.0, 0.625, 0.0, 0.625, 0.0, 0.625, 0.0, 0.625, 0.0, 0.625, 0.0, 0.625, 0.0, 0.625, 0.0, 0.625, 0.0, 0.625, 0.0, 0.625, 0.0, 0.625, 0.0, 0.625, 0.0, 0.625, 0.0, 0.625, 0.0, 0.625, 0.0, 0.625, 0.0, 0.625, 0.0, 0.625, 0.0, 0.625, 0.0, 0.625, 0.0, 0.625, 0.0, 0.625, 0.0, 0.625, 0.0, 0.625, 0.0, 0.625, 0.0, 0.625, 0.0, 0.625, 0.0, 0.625, 0.0, 0.625, 0.0, 0.625, 0.0, 0.625, 0.0, 0.625, 0.0, 0.625, 0.0, 0.625, 0.0, 0.625, 0.0, 0.625, 0.0, 0.625, 0.0, 0.625, 0.0, 0.625, 0.0, 0.625, 0.0, 0.625, 0.0, 0.625, 0.0, 0.625, 0.0, 0.625, 0.0, 0.625, 0.0, 0.625, 0.0, 0.625, 0.0, 0.625, 0.0, 0.625, 0.0, 0.625, 0.0, 0.625, 0.0, 0.625, 0.0, 0.625, 0.0, 0.625, 0.0, 0.625, 0.0, 0.625, 0.0, 0.625, 0.0, 0.625, 0.0, 0.625, 0.0, 0.625, 0.0, 0.625, 0.0, 0.625, 0.0, 0.625, 0.0, 0.625, 0.0, 0.625, 0.0, 0.625, 0.0, 0.625, 0.0, 0.625, 0.0, 0.625, 0.0, 0.625, 0.0, 0.625, 0.0, 0.625, 0.0, 0.625, 0.0, 0.625, 0.0, 0.625, 0.0, 0.625, 0.0, 0.625, 0.0, 0.625, 0.0, 0.625, 0.0, 0.625, 0.0, 0.625, 0.0, 0.625, 0.0, 0.625, 0.0, 0.625, 0.0, 0.625, 0.0, 0.625, 0.0, 0.625, 0.0, 0.625, 0.0, 0.625, 0.0, 0.625, 0.0, 0.625, 0.0, 0.625, 0.0, 0.625, 0.0, 0.625, 0.0, 0.625, 0.0, 0.625, 0.0, 0.625, 0.0, 0.625, 0.0, 0.625, 0.0, 0.625, 0.0, 0.625, 0.0, 0.625, 0.0, 0.625, 0.0, 0.625, 0.0, 0.625, 0.0, 0.625, 0.0, 0.625, 0.0, 0.625, 0.0, 0.625, 0.0, 0.625, 0.0, 0.625, 0.0, 0.625, 0.0, 0.625, 0.0, 0.625, 0.0, 0.625, 0.0, 0.625, 0.0, 0.625, 0.0, 0.625, 0.0, 0.625, 0.0, 0.625, 0.0, 0.625, 0.0, 0.625, 0.0, 0.625, 0.0, 0.625, 0.0, 0.625, 0.0, 0.625, 0.0, 0.625, 0.0, 0.625, 0.0, 0.625, 0.0, 0.625, 0.0, 0.625, 0.0, 0.625, 0.0, 0.625, 0.0, 0.625, 0.0, 0.625, 0.0, 0.625, 0.0, 0.625, 0.0, 0.625, 0.0, 0.625, 0.0, 0.625, 0.0, 0.625, 0.0, 0.625, 0.0, 0.625, 0.0, 0.625, 0.0, 0.625, 0.0, 0.625, 0.0, 0.625, 0.0, 0.625, 0.0, 0.625, 0.0, 0.625, 0.0, 0.625, 0.0, 0.625, 0.0, 0.625, 0.0, 0.625, 0.0, 0.625, 0.0, 0.625, 0.0, 0.625, 0.0, 0.625, 0.0, 0.625, 0.0, 0.625, 0.0, 0.625, 0.0, 0.625, 0.0, 0.625, 0.0, 0.625, 0.0, 0.625, 0.0, 0.625, 0.0, 0.625, 0.0, 0.625, 0.0, 0.625, 0.0, 0.625, 0.0, 0.625, 0.0, 0.625, 0.0, 0.625, 0.0, 0.625, 0.0, 0.625, 0.0, 0.625, 0.0, 0.625, 0.0, 0.625, 0.0, 0.625, 0.0, 0.625, 0.0, 0.625, 0.0, 0.625, 0.0, 0.625, 0.0, 0.625, 0.0, 0.625, 0.0, 0.625, 0.0, 0.625, 0.0, 0.625, 0.0, 0.625, 0.0, 0.625, 0.0, 0.625, 0.0, 0.625, 0.0, 0.625, 0.0, 0.625, 0.0, 0.625, 0.0, 0.625, 0.0, 0.625, 0.0, 0.625, 0.0, 0.625, 0.0, 0.625, 0.0, 0.625, 0.0, 0.625, 0.0, 0.625, 0.0, 0.625, 0.0, 0.625, 0.0, 0.625, 0.0, 0.625, 0.0, 0.625, 0.0, 0.625, 0.0, 0.625, 0.0, 0.625, 0.0, 0.625, 0.0])
me_cube.materials.append(mat_yellowplastic)
me_cube.materials.append(mat_material)
me_cube.use_remesh_preserve_volume = False
me_cube.use_remesh_preserve_attributes = False
me_cube.use_mirror_vertex_groups = False
me_cube.update()

# ---- objects
ob_cube = bpy.data.objects.new('Cube', me_cube)
ob_light = bpy.data.objects.new('Light', light_light)
ob_camera = bpy.data.objects.new('Camera', cam_camera)

# ---- transforms, parenting, visibility, modifiers, constraints
ob_cube.location = (0.0, 0.0, 0.0)
ob_cube.lock_rotations_4d = False
ob_cube.empty_display_type = 'ARROWS'
ob_cube.lineart.crease_threshold = 0.0
ob_light.location = (4.076, 1.005, 5.904)
ob_light.rotation_euler = (0.6503, 0.05522, 1.866)
ob_light.lock_rotations_4d = False
ob_light.empty_display_type = 'ARROWS'
ob_light.color = (0.0, 0.0, 0.0, 0.0)
ob_light.lineart.crease_threshold = 0.0
ob_camera.location = (7.359, -6.926, 4.958)
ob_camera.rotation_euler = (1.109, 0.0, 0.8149)
ob_camera.lock_rotations_4d = False
ob_camera.empty_display_type = 'ARROWS'
ob_camera.color = (0.0, 0.0, 0.0, 0.0)
ob_camera.display_type = 'WIRE'
ob_camera.lineart.crease_threshold = 0.0

# ---- collection membership
col_collection.objects.link(ob_cube)
col_collection.objects.link(ob_light)
col_collection.objects.link(ob_camera)

# ---- scene / render settings (as saved in the file)
scene.camera = ob_camera
scene.frame_start = 1; scene.frame_end = 250; scene.frame_set(0)
scene.render.engine = 'BLENDER_EEVEE_NEXT'
scene.cycles.sampling_pattern = 'TABULATED_SOBOL'
scene.cycles.use_light_tree = False
scene.view_settings.view_transform = 'Filmic'
bpy.context.view_layer.update()
